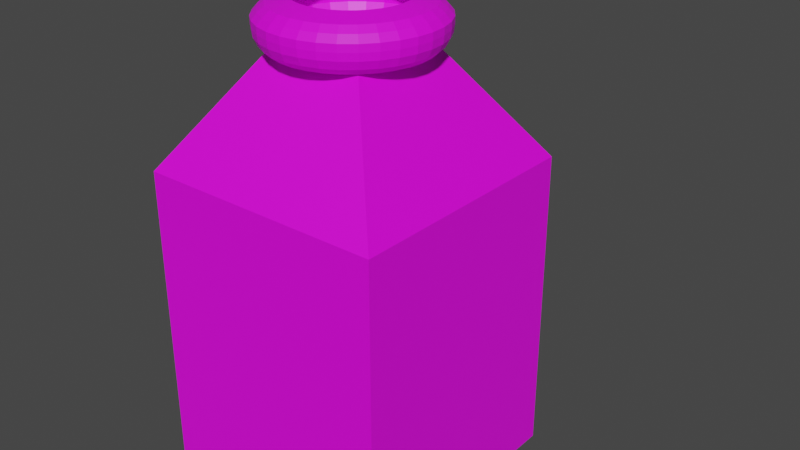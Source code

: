 # Source: MEHUA.blend  (saved by Blender 3.5.10; exported with 4.5.12 LTS)
import bpy
from mathutils import Matrix  # noqa: F401  (used for matrix-valued properties, if any)

bpy.ops.wm.read_factory_settings(use_empty=True)
scene = bpy.context.scene
scene.name = 'Scene'

# ---- collections
col_collection = bpy.data.collections.new('Collection'); scene.collection.children.link(col_collection)

# ---- images (referenced by path relative to the original .blend; pixels are not part of the script)
import os
ASSET_DIR = os.environ.get("B2B_ASSET_DIR", "")  # directory of the original .blend (textures are referenced by path, not embedded)
HERE = os.path.dirname(os.path.abspath(__file__))  # packed textures are extracted next to this script under _unpacked/

def load_image(name, relpath, width, height, colorspace="sRGB"):
    """Load a texture the original file referenced (path relative to the .blend, or extracted next to this script)."""
    p = next((c for c in (os.path.join(HERE, relpath), os.path.join(ASSET_DIR, relpath)) if relpath and os.path.exists(c)), "")
    if p:
        img = bpy.data.images.load(p, check_existing=True)
        img.name = name
    else:  # same state as the original file: an image datablock whose file is absent (Cycles renders it pink)
        img = bpy.data.images.new(name, width, height)
        img.source = "FILE"
        img.filepath = "//" + (relpath or name)
    img.colorspace_settings.name = colorspace
    return img
img_mehu_png = load_image('mehu.png', 'mehu.png', 1024, 1024, 'sRGB')

# ---- materials (node trees are filled in below, after node groups)
mat_mehua = bpy.data.materials.new('mehua')
mat_mehua.use_transparent_shadow = False

# ---- material node trees
mat_mehua.use_nodes = True; mat_mehua.node_tree.nodes.clear()
_N = mat_mehua.node_tree.nodes; _L = mat_mehua.node_tree.links
n0 = _N.new('ShaderNodeBsdfPrincipled'); n0.name = 'Principled BSDF'; n0.location = (10, 300)
n0.distribution = 'GGX'
n0.subsurface_method = 'RANDOM_WALK_SKIN'
n0.inputs[3].default_value = 1.45
n0.inputs[27].default_value = (0.0, 0.0, 0.0, 1.0)
n0.inputs[28].default_value = 1.0
n1 = _N.new('ShaderNodeOutputMaterial'); n1.name = 'Material Output'; n1.location = (300, 300)
n2 = _N.new('ShaderNodeTexImage'); n2.name = 'Image Texture'; n2.location = (-370, 205)
n2.image = img_mehu_png
_L.new(n0.outputs[0], n1.inputs[0])
_L.new(n2.outputs[0], n0.inputs[0])
n1.is_active_output = True

# ---- world
world_world = bpy.data.worlds.new('World'); scene.world = world_world
world_world.use_nodes = True; world_world.node_tree.nodes.clear()
_N = world_world.node_tree.nodes; _L = world_world.node_tree.links
n0 = _N.new('ShaderNodeOutputWorld'); n0.name = 'World Output'; n0.location = (300, 300)
n1 = _N.new('ShaderNodeBackground'); n1.name = 'Background'; n1.location = (10, 300)
n1.inputs[0].default_value = (0.05088, 0.05088, 0.05088, 1.0)
_L.new(n1.outputs[0], n0.inputs[0])
n0.is_active_output = True
world_world.color = (0.05088, 0.05088, 0.05088)
world_world.use_sun_shadow = False
world_world.sun_shadow_jitter_overblur = 0.0

# ---- meshes
me_cube_001 = bpy.data.meshes.new('Cube.001')
me_cube_001.from_pydata([(-1.0, -1.0, -1.0), (-1.0, -1.0, 1.0), (-1.0, 1.0, -1.0), (-1.0, 1.0, 1.0), (1.0, -1.0, -1.0), (1.0, -1.0, 1.0), (1.0, 1.0, -1.0), (1.0, 1.0, 1.0), (-0.4001, -0.4001, 1.696), (-0.4001, 0.4001, 1.696), (0.4001, -0.4001, 1.696), (0.4001, 0.4001, 1.696), (-0.9268, -0.9268, -1.032), (-0.9268, 0.9268, -1.032), (0.9268, -0.9268, -1.032), (0.9268, 0.9268, -1.032), (-0.8088, -0.8088, -1.082), (-0.8088, 0.8088, -1.082), (0.8088, -0.8088, -1.082), (0.8088, 0.8088, -1.082), (0.0, 1.0, -1.0), (0.0, 1.0, 1.0), (0.0, -1.0, -1.0), (0.0, -1.0, 1.0), (0.0, 0.4001, 1.696), (0.0, -0.4001, 1.696), (0.0, 0.9268, -1.032), (0.0, -0.9268, -1.032), (0.0, 0.8088, -1.082), (0.0, -0.8088, -1.082), (-1.0, 0.0, -1.0), (-1.0, 0.0, 1.0), (1.0, 0.0, -1.0), (1.0, 0.0, 1.0), (-0.4001, 0.0, 1.696), (0.4001, 0.0, 1.696), (-0.9268, 0.0, -1.032), (0.9268, 0.0, -1.032), (-0.8088, 0.0, -1.082), (0.8088, 0.0, -1.082), (0.0, 0.0, -1.082)], [], [(30, 31, 3, 2), (20, 21, 7, 6), (32, 33, 5, 4), (22, 23, 1, 0), (22, 0, 12, 27), (33, 7, 11, 35), (27, 12, 16, 29), (31, 1, 8, 34), (23, 5, 10, 25), (21, 3, 9, 24), (20, 6, 15, 26), (30, 2, 13, 36), (32, 4, 14, 37), (40, 39, 18, 29), (26, 15, 19, 28), (37, 14, 18, 39), (36, 13, 17, 38), (13, 26, 28, 17), (38, 40, 29, 16), (2, 20, 26, 13), (7, 21, 24, 11), (1, 23, 25, 8), (14, 27, 29, 18), (4, 22, 27, 14), (4, 5, 23, 22), (2, 3, 21, 20), (17, 28, 40, 38), (12, 36, 38, 16), (15, 37, 39, 19), (28, 19, 39, 40), (6, 32, 37, 15), (0, 30, 36, 12), (3, 31, 34, 9), (5, 33, 35, 10), (6, 7, 33, 32), (0, 1, 31, 30)])
_uv = me_cube_001.uv_layers.new(name='UVMap')
_uv.uv.foreach_set('vector', [0.3485, 0.2681, 0.4324, 0.2681, 0.4324, 0.5363, 0.3485, 0.5363, 0.5762, 0.2681, 0.6436, 0.2681, 0.6436, 0.5363, 0.5762, 0.5363, 0.3659, 0.6299, 0.6256, 0.6302, 0.6259, 0.7422, 0.366, 0.7421, 0.366, 0.8659, 0.6258, 0.8655, 0.6265, 0.9934, 0.3661, 0.9932, 0.7694, 0.2681, 0.7694, 0.5363, 0.7665, 0.5167, 0.7665, 0.2681, 0.3145, 0.2681, 0.3145, 0.0, 0.3485, 0.1609, 0.3485, 0.2681, 0.7665, 0.2681, 0.7665, 0.5167, 0.7618, 0.485, 0.7618, 0.2681, 0.4324, 0.2681, 0.4324, 0.0, 0.4664, 0.1609, 0.4664, 0.2681, 0.5339, 0.2681, 0.5339, 1.722e-08, 0.5762, 0.1609, 0.5762, 0.2681, 0.6436, 0.2681, 0.6436, 1.722e-08, 0.686, 0.1609, 0.686, 0.2681, 0.686, 0.2681, 0.686, 0.0, 0.6892, 0.01964, 0.6892, 0.2681, 0.7277, 0.5363, 0.686, 0.5363, 0.6892, 0.5167, 0.7278, 0.5167, 0.7277, 0.0, 0.7694, 0.0, 0.7665, 0.01964, 0.7278, 0.01964, 0.728, 0.2681, 0.728, 0.05126, 0.7618, 0.05126, 0.7618, 0.2681, 0.6892, 0.2681, 0.6892, 0.01964, 0.6943, 0.05126, 0.6943, 0.2681, 0.7278, 0.01964, 0.7665, 0.01964, 0.7618, 0.05126, 0.728, 0.05126, 0.7278, 0.5167, 0.6892, 0.5167, 0.6943, 0.485, 0.728, 0.485, 0.6892, 0.5167, 0.6892, 0.2681, 0.6943, 0.2681, 0.6943, 0.485, 0.728, 0.485, 0.728, 0.2681, 0.7618, 0.2681, 0.7618, 0.485, 0.686, 0.5363, 0.686, 0.2681, 0.6892, 0.2681, 0.6892, 0.5167, 0.6436, 0.5363, 0.6436, 0.2681, 0.686, 0.2681, 0.686, 0.3754, 0.5339, 0.5363, 0.5339, 0.2681, 0.5762, 0.2681, 0.5762, 0.3754, 0.7665, 0.01964, 0.7665, 0.2681, 0.7618, 0.2681, 0.7618, 0.05126, 0.7694, 0.0, 0.7694, 0.2681, 0.7665, 0.2681, 0.7665, 0.01964, 0.366, 0.7421, 0.6259, 0.7422, 0.6258, 0.8655, 0.366, 0.8659, 0.5762, 0.0, 0.6436, 1.722e-08, 0.6436, 0.2681, 0.5762, 0.2681, 0.6943, 0.485, 0.6943, 0.2681, 0.728, 0.2681, 0.728, 0.485, 0.7665, 0.5167, 0.7278, 0.5167, 0.728, 0.485, 0.7618, 0.485, 0.6892, 0.01964, 0.7278, 0.01964, 0.728, 0.05126, 0.6943, 0.05126, 0.6943, 0.2681, 0.6943, 0.05126, 0.728, 0.05126, 0.728, 0.2681, 0.686, 0.0, 0.7277, 0.0, 0.7278, 0.01964, 0.6892, 0.01964, 0.7694, 0.5363, 0.7277, 0.5363, 0.7278, 0.5167, 0.7665, 0.5167, 0.4324, 0.5363, 0.4324, 0.2681, 0.4664, 0.2681, 0.4664, 0.3754, 0.3145, 0.5363, 0.3145, 0.2681, 0.3485, 0.2681, 0.3485, 0.3754, 0.3659, 0.5062, 0.6255, 0.5063, 0.6256, 0.6302, 0.3659, 0.6299, 0.3485, 0.0, 0.4324, 0.0, 0.4324, 0.2681, 0.3485, 0.2681])
me_cube_001.materials.append(mat_mehua)
me_cube_001.update()
me_circle = bpy.data.meshes.new('Circle')
me_circle.from_pydata([(0.0, 1.0, 0.0), (-0.1951, 0.9808, 0.0), (-0.3827, 0.9239, 0.0), (-0.5556, 0.8315, 0.0), (-0.7071, 0.7071, 0.0), (-0.8315, 0.5556, 0.0), (-0.9239, 0.3827, 0.0), (-0.9808, 0.1951, 0.0), (-1.0, 0.0, 0.0), (-0.9808, -0.1951, 0.0), (-0.9239, -0.3827, 0.0), (-0.8315, -0.5556, 0.0), (-0.7071, -0.7071, 0.0), (-0.5556, -0.8315, 0.0), (-0.3827, -0.9239, 0.0), (-0.1951, -0.9808, 0.0), (0.0, -1.0, 0.0), (0.1951, -0.9808, 0.0), (0.3827, -0.9239, 0.0), (0.5556, -0.8315, 0.0), (0.7071, -0.7071, 0.0), (0.8315, -0.5556, 0.0), (0.9239, -0.3827, 0.0), (0.9808, -0.1951, 0.0), (1.0, 0.0, 0.0), (0.9808, 0.1951, 0.0), (0.9239, 0.3827, 0.0), (0.8315, 0.5556, 0.0), (0.7071, 0.7071, 0.0), (0.5556, 0.8315, 0.0), (0.3827, 0.9239, 0.0), (0.1951, 0.9808, 0.0), (6.518e-09, 1.184, 0.0518), (-0.231, 1.161, 0.0518), (-0.4532, 1.094, 0.0518), (-0.6579, 0.9846, 0.0518), (-0.8373, 0.8373, 0.0518), (-0.9846, 0.6579, 0.0518), (-1.094, 0.4532, 0.0518), (-1.161, 0.231, 0.0518), (-1.184, -6.063e-10, 0.0518), (-1.161, -0.231, 0.0518), (-1.094, -0.4532, 0.0518), (-0.9846, -0.6579, 0.0518), (-0.8373, -0.8373, 0.0518), (-0.6579, -0.9846, 0.0518), (-0.4532, -1.094, 0.0518), (-0.231, -1.161, 0.0518), (6.518e-09, -1.184, 0.0518), (0.231, -1.161, 0.0518), (0.4532, -1.094, 0.0518), (0.6579, -0.9846, 0.0518), (0.8373, -0.8373, 0.0518), (0.9846, -0.6579, 0.0518), (1.094, -0.4532, 0.0518), (1.161, -0.231, 0.0518), (1.184, -6.063e-10, 0.0518), (1.161, 0.231, 0.0518), (1.094, 0.4532, 0.0518), (0.9846, 0.6579, 0.0518), (0.8373, 0.8373, 0.0518), (0.6579, 0.9846, 0.0518), (0.4532, 1.094, 0.0518), (0.231, 1.161, 0.0518), (5.202e-09, 1.289, 0.1457), (-0.2515, 1.264, 0.1457), (-0.4932, 1.191, 0.1457), (-0.7161, 1.072, 0.1457), (-0.9114, 0.9114, 0.1457), (-1.072, 0.7161, 0.1457), (-1.191, 0.4932, 0.1457), (-1.264, 0.2515, 0.1457), (-1.289, -7.76e-11, 0.1457), (-1.264, -0.2515, 0.1457), (-1.191, -0.4932, 0.1457), (-1.072, -0.7161, 0.1457), (-0.9114, -0.9114, 0.1457), (-0.7161, -1.072, 0.1457), (-0.4932, -1.191, 0.1457), (-0.2515, -1.264, 0.1457), (5.202e-09, -1.289, 0.1457), (0.2515, -1.264, 0.1457), (0.4932, -1.191, 0.1457), (0.7161, -1.072, 0.1457), (0.9114, -0.9114, 0.1457), (1.072, -0.7161, 0.1457), (1.191, -0.4932, 0.1457), (1.264, -0.2515, 0.1457), (1.289, -7.76e-11, 0.1457), (1.264, 0.2515, 0.1457), (1.191, 0.4932, 0.1457), (1.072, 0.7161, 0.1457), (0.9114, 0.9114, 0.1457), (0.7161, 1.072, 0.1457), (0.4932, 1.191, 0.1457), (0.2515, 1.264, 0.1457), (2.475e-09, 1.355, 0.2768), (-0.2643, 1.329, 0.2768), (-0.5185, 1.252, 0.2768), (-0.7528, 1.127, 0.2768), (-0.9581, 0.9581, 0.2768), (-1.127, 0.7528, 0.2768), (-1.252, 0.5185, 0.2768), (-1.329, 0.2643, 0.2768), (-1.355, 1.268e-09, 0.2768), (-1.329, -0.2643, 0.2768), (-1.252, -0.5185, 0.2768), (-1.127, -0.7528, 0.2768), (-0.9581, -0.9581, 0.2768), (-0.7528, -1.127, 0.2768), (-0.5185, -1.252, 0.2768), (-0.2643, -1.329, 0.2768), (2.475e-09, -1.355, 0.2768), (0.2643, -1.329, 0.2768), (0.5185, -1.252, 0.2768), (0.7528, -1.127, 0.2768), (0.9581, -0.9581, 0.2768), (1.127, -0.7528, 0.2768), (1.252, -0.5185, 0.2768), (1.329, -0.2643, 0.2768), (1.355, 1.268e-09, 0.2768), (1.329, 0.2643, 0.2768), (1.252, 0.5185, 0.2768), (1.127, 0.7528, 0.2768), (0.9581, 0.9581, 0.2768), (0.7528, 1.127, 0.2768), (0.5185, 1.252, 0.2768), (0.2643, 1.329, 0.2768), (1.259e-09, 1.369, 0.3943), (-0.2671, 1.343, 0.3943), (-0.524, 1.265, 0.3943), (-0.7608, 1.139, 0.3943), (-0.9683, 0.9683, 0.3943), (-1.139, 0.7608, 0.3943), (-1.265, 0.524, 0.3943), (-1.343, 0.2671, 0.3943), (-1.369, 1.526e-09, 0.3943), (-1.343, -0.2671, 0.3943), (-1.265, -0.524, 0.3943), (-1.139, -0.7608, 0.3943), (-0.9683, -0.9683, 0.3943), (-0.7608, -1.139, 0.3943), (-0.524, -1.265, 0.3943), (-0.2671, -1.343, 0.3943), (1.259e-09, -1.369, 0.3943), (0.2671, -1.343, 0.3943), (0.524, -1.265, 0.3943), (0.7608, -1.139, 0.3943), (0.9683, -0.9683, 0.3943), (1.139, -0.7608, 0.3943), (1.265, -0.524, 0.3943), (1.343, -0.2671, 0.3943), (1.369, 1.526e-09, 0.3943), (1.343, 0.2671, 0.3943), (1.265, 0.524, 0.3943), (1.139, 0.7608, 0.3943), (0.9683, 0.9683, 0.3943), (0.7608, 1.139, 0.3943), (0.524, 1.265, 0.3943), (0.2671, 1.343, 0.3943), (1.259e-09, 1.369, 0.5084), (-0.2671, 1.343, 0.5084), (-0.524, 1.265, 0.5084), (-0.7608, 1.139, 0.5084), (-0.9683, 0.9683, 0.5084), (-1.139, 0.7608, 0.5084), (-1.265, 0.524, 0.5084), (-1.343, 0.2671, 0.5084), (-1.369, 1.526e-09, 0.5084), (-1.343, -0.2671, 0.5084), (-1.265, -0.524, 0.5084), (-1.139, -0.7608, 0.5084), (-0.9683, -0.9683, 0.5084), (-0.7608, -1.139, 0.5084), (-0.524, -1.265, 0.5084), (-0.2671, -1.343, 0.5084), (1.259e-09, -1.369, 0.5084), (0.2671, -1.343, 0.5084), (0.524, -1.265, 0.5084), (0.7608, -1.139, 0.5084), (0.9683, -0.9683, 0.5084), (1.139, -0.7608, 0.5084), (1.265, -0.524, 0.5084), (1.343, -0.2671, 0.5084), (1.369, 1.526e-09, 0.5084), (1.343, 0.2671, 0.5084), (1.265, 0.524, 0.5084), (1.139, 0.7608, 0.5084), (0.9683, 0.9683, 0.5084), (0.7608, 1.139, 0.5084), (0.524, 1.265, 0.5084), (0.2671, 1.343, 0.5084), (1.259e-09, 1.369, 0.5084), (-0.2671, 1.343, 0.5084), (-0.524, 1.265, 0.5084), (-0.7608, 1.139, 0.5084), (-0.9683, 0.9683, 0.5084), (-1.139, 0.7608, 0.5084), (-1.265, 0.524, 0.5084), (-1.343, 0.2671, 0.5084), (-1.369, 1.526e-09, 0.5084), (-1.343, -0.2671, 0.5084), (-1.265, -0.524, 0.5084), (-1.139, -0.7608, 0.5084), (-0.9683, -0.9683, 0.5084), (-0.7608, -1.139, 0.5084), (-0.524, -1.265, 0.5084), (-0.2671, -1.343, 0.5084), (1.259e-09, -1.369, 0.5084), (0.2671, -1.343, 0.5084), (0.524, -1.265, 0.5084), (0.7608, -1.139, 0.5084), (0.9683, -0.9683, 0.5084), (1.139, -0.7608, 0.5084), (1.265, -0.524, 0.5084), (1.343, -0.2671, 0.5084), (1.369, 1.526e-09, 0.5084), (1.343, 0.2671, 0.5084), (1.265, 0.524, 0.5084), (1.139, 0.7608, 0.5084), (0.9683, 0.9683, 0.5084), (0.7608, 1.139, 0.5084), (0.524, 1.265, 0.5084), (0.2671, 1.343, 0.5084), (3.921e-09, 1.282, 0.6091), (-0.25, 1.257, 0.6091), (-0.4904, 1.184, 0.6091), (-0.712, 1.066, 0.6091), (-0.9062, 0.9062, 0.6091), (-1.066, 0.712, 0.6091), (-1.184, 0.4904, 0.6091), (-1.257, 0.25, 0.6091), (-1.282, 2.483e-09, 0.6091), (-1.257, -0.25, 0.6091), (-1.184, -0.4904, 0.6091), (-1.066, -0.712, 0.6091), (-0.9062, -0.9062, 0.6091), (-0.712, -1.066, 0.6091), (-0.4904, -1.184, 0.6091), (-0.25, -1.257, 0.6091), (3.921e-09, -1.282, 0.6091), (0.25, -1.257, 0.6091), (0.4904, -1.184, 0.6091), (0.712, -1.066, 0.6091), (0.9062, -0.9062, 0.6091), (1.066, -0.712, 0.6091), (1.184, -0.4904, 0.6091), (1.257, -0.25, 0.6091), (1.282, 2.483e-09, 0.6091), (1.257, 0.25, 0.6091), (1.184, 0.4904, 0.6091), (1.066, 0.712, 0.6091), (0.9062, 0.9062, 0.6091), (0.712, 1.066, 0.6091), (0.4904, 1.184, 0.6091), (0.25, 1.257, 0.6091), (8.678e-09, 1.175, 0.6963), (-0.2291, 1.152, 0.6963), (-0.4495, 1.085, 0.6963), (-0.6526, 0.9766, 0.6963), (-0.8305, 0.8305, 0.6963), (-0.9766, 0.6526, 0.6963), (-1.085, 0.4495, 0.6963), (-1.152, 0.2291, 0.6963), (-1.175, 4.2e-09, 0.6963), (-1.152, -0.2291, 0.6963), (-1.085, -0.4495, 0.6963), (-0.9766, -0.6526, 0.6963), (-0.8305, -0.8305, 0.6963), (-0.6526, -0.9766, 0.6963), (-0.4495, -1.085, 0.6963), (-0.2291, -1.152, 0.6963), (8.678e-09, -1.175, 0.6963), (0.2291, -1.152, 0.6963), (0.4495, -1.085, 0.6963), (0.6526, -0.9766, 0.6963), (0.8305, -0.8305, 0.6963), (0.9766, -0.6526, 0.6963), (1.085, -0.4495, 0.6963), (1.152, -0.2291, 0.6963), (1.175, 4.2e-09, 0.6963), (1.152, 0.2291, 0.6963), (1.085, 0.4495, 0.6963), (0.9766, 0.6526, 0.6963), (0.8305, 0.8305, 0.6963), (0.6526, 0.9766, 0.6963), (0.4495, 1.085, 0.6963), (0.2291, 1.152, 0.6963), (2.066e-08, 0.8605, 0.7836), (-0.1679, 0.8439, 0.7836), (-0.3293, 0.795, 0.7836), (-0.4781, 0.7155, 0.7836), (-0.6084, 0.6084, 0.7836), (-0.7155, 0.4781, 0.7836), (-0.795, 0.3293, 0.7836), (-0.8439, 0.1679, 0.7836), (-0.8605, -2.206e-09, 0.7836), (-0.8439, -0.1679, 0.7836), (-0.795, -0.3293, 0.7836), (-0.7155, -0.4781, 0.7836), (-0.6084, -0.6084, 0.7836), (-0.4781, -0.7155, 0.7836), (-0.3293, -0.795, 0.7836), (-0.1679, -0.8439, 0.7836), (2.066e-08, -0.8605, 0.7836), (0.1679, -0.8439, 0.7836), (0.3293, -0.795, 0.7836), (0.4781, -0.7155, 0.7836), (0.6084, -0.6084, 0.7836), (0.7155, -0.4781, 0.7836), (0.795, -0.3293, 0.7836), (0.8439, -0.1679, 0.7836), (0.8605, -2.206e-09, 0.7836), (0.8439, 0.1679, 0.7836), (0.795, 0.3293, 0.7836), (0.7155, 0.4781, 0.7836), (0.6084, 0.6084, 0.7836), (0.4781, 0.7155, 0.7836), (0.3293, 0.795, 0.7836), (0.1679, 0.8439, 0.7836), (-5.493e-09, 0.8448, -0.06526), (-0.1648, 0.8286, -0.06526), (-0.3233, 0.7805, -0.06526), (-0.4693, 0.7024, -0.06526), (-0.5974, 0.5974, -0.06526), (-0.7024, 0.4693, -0.06526), (-0.7805, 0.3233, -0.06526), (-0.8286, 0.1648, -0.06526), (-0.8448, 5.11e-10, -0.06526), (-0.8286, -0.1648, -0.06526), (-0.7805, -0.3233, -0.06526), (-0.7024, -0.4693, -0.06526), (-0.5974, -0.5974, -0.06526), (-0.4693, -0.7024, -0.06526), (-0.3233, -0.7805, -0.06526), (-0.1648, -0.8286, -0.06526), (-5.493e-09, -0.8448, -0.06526), (0.1648, -0.8286, -0.06526), (0.3233, -0.7805, -0.06526), (0.4693, -0.7024, -0.06526), (0.5974, -0.5974, -0.06526), (0.7024, -0.4693, -0.06526), (0.7805, -0.3233, -0.06526), (0.8286, -0.1648, -0.06526), (0.8448, 5.11e-10, -0.06526), (0.8286, 0.1648, -0.06526), (0.7805, 0.3233, -0.06526), (0.7024, 0.4693, -0.06526), (0.5974, 0.5974, -0.06526), (0.4693, 0.7024, -0.06526), (0.3233, 0.7805, -0.06526), (0.1648, 0.8286, -0.06526), (-5.955e-09, 0.7022, -0.1515), (-0.137, 0.6887, -0.1515), (-0.2687, 0.6487, -0.1515), (-0.3901, 0.5838, -0.1515), (-0.4965, 0.4965, -0.1515), (-0.5838, 0.3901, -0.1515), (-0.6487, 0.2687, -0.1515), (-0.6887, 0.137, -0.1515), (-0.7022, 4.247e-10, -0.1515), (-0.6887, -0.137, -0.1515), (-0.6487, -0.2687, -0.1515), (-0.5838, -0.3901, -0.1515), (-0.4965, -0.4965, -0.1515), (-0.3901, -0.5838, -0.1515), (-0.2687, -0.6487, -0.1515), (-0.137, -0.6887, -0.1515), (-5.955e-09, -0.7022, -0.1515), (0.137, -0.6887, -0.1515), (0.2687, -0.6487, -0.1515), (0.3901, -0.5838, -0.1515), (0.4965, -0.4965, -0.1515), (0.5838, -0.3901, -0.1515), (0.6487, -0.2687, -0.1515), (0.6887, -0.137, -0.1515), (0.7022, 4.247e-10, -0.1515), (0.6887, 0.137, -0.1515), (0.6487, 0.2687, -0.1515), (0.5838, 0.3901, -0.1515), (0.4965, 0.4965, -0.1515), (0.3901, 0.5838, -0.1515), (0.2687, 0.6487, -0.1515), (0.137, 0.6887, -0.1515)], [], [(17, 16, 48, 49), (4, 3, 35, 36), (31, 30, 62, 63), (18, 17, 49, 50), (5, 4, 36, 37), (0, 31, 63, 32), (19, 18, 50, 51), (6, 5, 37, 38), (20, 19, 51, 52), (7, 6, 38, 39), (21, 20, 52, 53), (8, 7, 39, 40), (22, 21, 53, 54), (9, 8, 40, 41), (23, 22, 54, 55), (10, 9, 41, 42), (24, 23, 55, 56), (11, 10, 42, 43), (25, 24, 56, 57), (12, 11, 43, 44), (26, 25, 57, 58), (13, 12, 44, 45), (27, 26, 58, 59), (14, 13, 45, 46), (1, 0, 32, 33), (28, 27, 59, 60), (15, 14, 46, 47), (2, 1, 33, 34), (29, 28, 60, 61), (16, 15, 47, 48), (3, 2, 34, 35), (30, 29, 61, 62), (44, 43, 75, 76), (58, 57, 89, 90), (45, 44, 76, 77), (59, 58, 90, 91), (46, 45, 77, 78), (33, 32, 64, 65), (60, 59, 91, 92), (47, 46, 78, 79), (34, 33, 65, 66), (61, 60, 92, 93), (48, 47, 79, 80), (35, 34, 66, 67), (62, 61, 93, 94), (49, 48, 80, 81), (36, 35, 67, 68), (63, 62, 94, 95), (50, 49, 81, 82), (37, 36, 68, 69), (32, 63, 95, 64), (51, 50, 82, 83), (38, 37, 69, 70), (52, 51, 83, 84), (39, 38, 70, 71), (53, 52, 84, 85), (40, 39, 71, 72), (54, 53, 85, 86), (41, 40, 72, 73), (55, 54, 86, 87), (42, 41, 73, 74), (56, 55, 87, 88), (43, 42, 74, 75), (57, 56, 88, 89), (79, 78, 110, 111), (66, 65, 97, 98), (93, 92, 124, 125), (80, 79, 111, 112), (67, 66, 98, 99), (94, 93, 125, 126), (81, 80, 112, 113), (68, 67, 99, 100), (95, 94, 126, 127), (82, 81, 113, 114), (69, 68, 100, 101), (64, 95, 127, 96), (83, 82, 114, 115), (70, 69, 101, 102), (84, 83, 115, 116), (71, 70, 102, 103), (85, 84, 116, 117), (72, 71, 103, 104), (86, 85, 117, 118), (73, 72, 104, 105), (87, 86, 118, 119), (74, 73, 105, 106), (88, 87, 119, 120), (75, 74, 106, 107), (89, 88, 120, 121), (76, 75, 107, 108), (90, 89, 121, 122), (77, 76, 108, 109), (91, 90, 122, 123), (78, 77, 109, 110), (65, 64, 96, 97), (92, 91, 123, 124), (105, 104, 136, 137), (119, 118, 150, 151), (106, 105, 137, 138), (120, 119, 151, 152), (107, 106, 138, 139), (121, 120, 152, 153), (108, 107, 139, 140), (122, 121, 153, 154), (109, 108, 140, 141), (123, 122, 154, 155), (110, 109, 141, 142), (97, 96, 128, 129), (124, 123, 155, 156), (111, 110, 142, 143), (98, 97, 129, 130), (125, 124, 156, 157), (112, 111, 143, 144), (99, 98, 130, 131), (126, 125, 157, 158), (113, 112, 144, 145), (100, 99, 131, 132), (127, 126, 158, 159), (114, 113, 145, 146), (101, 100, 132, 133), (96, 127, 159, 128), (115, 114, 146, 147), (102, 101, 133, 134), (116, 115, 147, 148), (103, 102, 134, 135), (117, 116, 148, 149), (104, 103, 135, 136), (118, 117, 149, 150), (140, 139, 171, 172), (154, 153, 185, 186), (141, 140, 172, 173), (155, 154, 186, 187), (142, 141, 173, 174), (129, 128, 160, 161), (156, 155, 187, 188), (143, 142, 174, 175), (130, 129, 161, 162), (157, 156, 188, 189), (144, 143, 175, 176), (131, 130, 162, 163), (158, 157, 189, 190), (145, 144, 176, 177), (132, 131, 163, 164), (159, 158, 190, 191), (146, 145, 177, 178), (133, 132, 164, 165), (128, 159, 191, 160), (147, 146, 178, 179), (134, 133, 165, 166), (148, 147, 179, 180), (135, 134, 166, 167), (149, 148, 180, 181), (136, 135, 167, 168), (150, 149, 181, 182), (137, 136, 168, 169), (151, 150, 182, 183), (138, 137, 169, 170), (152, 151, 183, 184), (139, 138, 170, 171), (153, 152, 184, 185), (179, 178, 210, 211), (166, 165, 197, 198), (180, 179, 211, 212), (167, 166, 198, 199), (181, 180, 212, 213), (168, 167, 199, 200), (182, 181, 213, 214), (169, 168, 200, 201), (183, 182, 214, 215), (170, 169, 201, 202), (184, 183, 215, 216), (171, 170, 202, 203), (185, 184, 216, 217), (172, 171, 203, 204), (186, 185, 217, 218), (173, 172, 204, 205), (187, 186, 218, 219), (174, 173, 205, 206), (161, 160, 192, 193), (188, 187, 219, 220), (175, 174, 206, 207), (162, 161, 193, 194), (189, 188, 220, 221), (176, 175, 207, 208), (163, 162, 194, 195), (190, 189, 221, 222), (177, 176, 208, 209), (164, 163, 195, 196), (191, 190, 222, 223), (178, 177, 209, 210), (165, 164, 196, 197), (160, 191, 223, 192), (214, 213, 245, 246), (201, 200, 232, 233), (215, 214, 246, 247), (202, 201, 233, 234), (216, 215, 247, 248), (203, 202, 234, 235), (217, 216, 248, 249), (204, 203, 235, 236), (218, 217, 249, 250), (205, 204, 236, 237), (219, 218, 250, 251), (206, 205, 237, 238), (193, 192, 224, 225), (220, 219, 251, 252), (207, 206, 238, 239), (194, 193, 225, 226), (221, 220, 252, 253), (208, 207, 239, 240), (195, 194, 226, 227), (222, 221, 253, 254), (209, 208, 240, 241), (196, 195, 227, 228), (223, 222, 254, 255), (210, 209, 241, 242), (197, 196, 228, 229), (192, 223, 255, 224), (211, 210, 242, 243), (198, 197, 229, 230), (212, 211, 243, 244), (199, 198, 230, 231), (213, 212, 244, 245), (200, 199, 231, 232), (249, 248, 280, 281), (236, 235, 267, 268), (250, 249, 281, 282), (237, 236, 268, 269), (251, 250, 282, 283), (238, 237, 269, 270), (225, 224, 256, 257), (252, 251, 283, 284), (239, 238, 270, 271), (226, 225, 257, 258), (253, 252, 284, 285), (240, 239, 271, 272), (227, 226, 258, 259), (254, 253, 285, 286), (241, 240, 272, 273), (228, 227, 259, 260), (255, 254, 286, 287), (242, 241, 273, 274), (229, 228, 260, 261), (224, 255, 287, 256), (243, 242, 274, 275), (230, 229, 261, 262), (244, 243, 275, 276), (231, 230, 262, 263), (245, 244, 276, 277), (232, 231, 263, 264), (246, 245, 277, 278), (233, 232, 264, 265), (247, 246, 278, 279), (234, 233, 265, 266), (248, 247, 279, 280), (235, 234, 266, 267), (257, 256, 288, 289), (284, 283, 315, 316), (271, 270, 302, 303), (258, 257, 289, 290), (285, 284, 316, 317), (272, 271, 303, 304), (259, 258, 290, 291), (286, 285, 317, 318), (273, 272, 304, 305), (260, 259, 291, 292), (287, 286, 318, 319), (274, 273, 305, 306), (261, 260, 292, 293), (256, 287, 319, 288), (275, 274, 306, 307), (262, 261, 293, 294), (276, 275, 307, 308), (263, 262, 294, 295), (277, 276, 308, 309), (264, 263, 295, 296), (278, 277, 309, 310), (265, 264, 296, 297), (279, 278, 310, 311), (266, 265, 297, 298), (280, 279, 311, 312), (267, 266, 298, 299), (281, 280, 312, 313), (268, 267, 299, 300), (282, 281, 313, 314), (269, 268, 300, 301), (283, 282, 314, 315), (270, 269, 301, 302), (11, 12, 332, 331), (25, 26, 346, 345), (12, 13, 333, 332), (26, 27, 347, 346), (13, 14, 334, 333), (0, 1, 321, 320), (27, 28, 348, 347), (14, 15, 335, 334), (1, 2, 322, 321), (28, 29, 349, 348), (15, 16, 336, 335), (2, 3, 323, 322), (29, 30, 350, 349), (16, 17, 337, 336), (3, 4, 324, 323), (30, 31, 351, 350), (17, 18, 338, 337), (4, 5, 325, 324), (31, 0, 320, 351), (18, 19, 339, 338), (5, 6, 326, 325), (19, 20, 340, 339), (6, 7, 327, 326), (20, 21, 341, 340), (7, 8, 328, 327), (21, 22, 342, 341), (8, 9, 329, 328), (22, 23, 343, 342), (9, 10, 330, 329), (23, 24, 344, 343), (10, 11, 331, 330), (24, 25, 345, 344), (326, 327, 359, 358), (340, 341, 373, 372), (327, 328, 360, 359), (341, 342, 374, 373), (328, 329, 361, 360), (342, 343, 375, 374), (329, 330, 362, 361), (343, 344, 376, 375), (330, 331, 363, 362), (344, 345, 377, 376), (331, 332, 364, 363), (345, 346, 378, 377), (332, 333, 365, 364), (346, 347, 379, 378), (333, 334, 366, 365), (320, 321, 353, 352), (347, 348, 380, 379), (334, 335, 367, 366), (321, 322, 354, 353), (348, 349, 381, 380), (335, 336, 368, 367), (322, 323, 355, 354), (349, 350, 382, 381), (336, 337, 369, 368), (323, 324, 356, 355), (350, 351, 383, 382), (337, 338, 370, 369), (324, 325, 357, 356), (351, 320, 352, 383), (338, 339, 371, 370), (325, 326, 358, 357), (339, 340, 372, 371)])
_uv = me_circle.uv_layers.new(name='UVMap')
_uv.uv.foreach_set('vector', [0.0, 0.0, 0.0, 0.0, 0.0, 0.0, 0.0, 0.0, 0.0, 0.0, 0.0, 0.0, 0.0, 0.0, 0.0, 0.0, 0.0, 0.0, 0.0, 0.0, 0.0, 0.0, 0.0, 0.0, 0.0, 0.0, 0.0, 0.0, 0.0, 0.0, 0.0, 0.0, 0.0, 0.0, 0.0, 0.0, 0.0, 0.0, 0.0, 0.0, 0.0, 0.0, 0.0, 0.0, 0.0, 0.0, 0.0, 0.0, 0.0, 0.0, 0.0, 0.0, 0.0, 0.0, 0.0, 0.0, 0.0, 0.0, 0.0, 0.0, 0.0, 0.0, 0.0, 0.0, 0.0, 0.0, 0.0, 0.0, 0.0, 0.0, 0.0, 0.0, 0.0, 0.0, 0.0, 0.0, 0.0, 0.0, 0.0, 0.0, 0.0, 0.0, 0.0, 0.0, 0.0, 0.0, 0.0, 0.0, 0.0, 0.0, 0.0, 0.0, 0.0, 0.0, 0.0, 0.0, 0.0, 0.0, 0.0, 0.0, 0.0, 0.0, 0.0, 0.0, 0.0, 0.0, 0.0, 0.0, 0.0, 0.0, 0.0, 0.0, 0.0, 0.0, 0.0, 0.0, 0.0, 0.0, 0.0, 0.0, 0.0, 0.0, 0.0, 0.0, 0.0, 0.0, 0.0, 0.0, 0.0, 0.0, 0.0, 0.0, 0.0, 0.0, 0.0, 0.0, 0.0, 0.0, 0.0, 0.0, 0.0, 0.0, 0.0, 0.0, 0.0, 0.0, 0.0, 0.0, 0.0, 0.0, 0.0, 0.0, 0.0, 0.0, 0.0, 0.0, 0.0, 0.0, 0.0, 0.0, 0.0, 0.0, 0.0, 0.0, 0.0, 0.0, 0.0, 0.0, 0.0, 0.0, 0.0, 0.0, 0.0, 0.0, 0.0, 0.0, 0.0, 0.0, 0.0, 0.0, 0.0, 0.0, 0.0, 0.0, 0.0, 0.0, 0.0, 0.0, 0.0, 0.0, 0.0, 0.0, 0.0, 0.0, 0.0, 0.0, 0.0, 0.0, 0.0, 0.0, 0.0, 0.0, 0.0, 0.0, 0.0, 0.0, 0.0, 0.0, 0.0, 0.0, 0.0, 0.0, 0.0, 0.0, 0.0, 0.0, 0.0, 0.0, 0.0, 0.0, 0.0, 0.0, 0.0, 0.0, 0.0, 0.0, 0.0, 0.0, 0.0, 0.0, 0.0, 0.0, 0.0, 0.0, 0.0, 0.0, 0.0, 0.0, 0.0, 0.0, 0.0, 0.0, 0.0, 0.0, 0.0, 0.0, 0.0, 0.0, 0.0, 0.0, 0.0, 0.0, 0.0, 0.0, 0.0, 0.0, 0.0, 0.0, 0.0, 0.0, 0.0, 0.0, 0.0, 0.0, 0.0, 0.0, 0.0, 0.0, 0.0, 0.0, 0.0, 0.0, 0.0, 0.0, 0.0, 0.0, 0.0, 0.0, 0.0, 0.0, 0.0, 0.0, 0.0, 0.0, 0.0, 0.0, 0.0, 0.0, 0.0, 0.0, 0.0, 0.0, 0.0, 0.0, 0.0, 0.0, 0.0, 0.0, 0.0, 0.0, 0.0, 0.0, 0.0, 0.0, 0.0, 0.0, 0.0, 0.0, 0.0, 0.0, 0.0, 0.0, 0.0, 0.0, 0.0, 0.0, 0.0, 0.0, 0.0, 0.0, 0.0, 0.0, 0.0, 0.0, 0.0, 0.0, 0.0, 0.0, 0.0, 0.0, 0.0, 0.0, 0.0, 0.0, 0.0, 0.0, 0.0, 0.0, 0.0, 0.0, 0.0, 0.0, 0.0, 0.0, 0.0, 0.0, 0.0, 0.0, 0.0, 0.0, 0.0, 0.0, 0.0, 0.0, 0.0, 0.0, 0.0, 0.0, 0.0, 0.0, 0.0, 0.0, 0.0, 0.0, 0.0, 0.0, 0.0, 0.0, 0.0, 0.0, 0.0, 0.0, 0.0, 0.0, 0.0, 0.0, 0.0, 0.0, 0.0, 0.0, 0.0, 0.0, 0.0, 0.0, 0.0, 0.0, 0.0, 0.0, 0.0, 0.0, 0.0, 0.0, 0.0, 0.0, 0.0, 0.0, 0.0, 0.0, 0.0, 0.0, 0.0, 0.0, 0.0, 0.0, 0.0, 0.0, 0.0, 0.0, 0.0, 0.0, 0.0, 0.0, 0.0, 0.0, 0.0, 0.0, 0.0, 0.0, 0.0, 0.0, 0.0, 0.0, 0.0, 0.0, 0.0, 0.0, 0.0, 0.0, 0.0, 0.0, 0.0, 0.0, 0.0, 0.0, 0.0, 0.0, 0.0, 0.0, 0.0, 0.0, 0.0, 0.0, 0.0, 0.0, 0.0, 0.0, 0.0, 0.0, 0.0, 0.0, 0.0, 0.0, 0.0, 0.0, 0.0, 0.0, 0.0, 0.0, 0.0, 0.0, 0.0, 0.0, 0.0, 0.0, 0.0, 0.0, 0.0, 0.0, 0.0, 0.0, 0.0, 0.0, 0.0, 0.0, 0.0, 0.0, 0.0, 0.0, 0.0, 0.0, 0.0, 0.0, 0.0, 0.0, 0.0, 0.0, 0.0, 0.0, 0.0, 0.0, 0.0, 0.0, 0.0, 0.0, 0.0, 0.0, 0.0, 0.0, 0.0, 0.0, 0.0, 0.0, 0.0, 0.0, 0.0, 0.0, 0.0, 0.0, 0.0, 0.0, 0.0, 0.0, 0.0, 0.0, 0.0, 0.0, 0.0, 0.0, 0.0, 0.0, 0.0, 0.0, 0.0, 0.0, 0.0, 0.0, 0.0, 0.0, 0.0, 0.0, 0.0, 0.0, 0.0, 0.0, 0.0, 0.0, 0.0, 0.0, 0.0, 0.0, 0.0, 0.0, 0.0, 0.0, 0.0, 0.0, 0.0, 0.0, 0.0, 0.0, 0.0, 0.0, 0.0, 0.0, 0.0, 0.0, 0.0, 0.0, 0.0, 0.0, 0.0, 0.0, 0.0, 0.0, 0.0, 0.0, 0.0, 0.0, 0.0, 0.0, 0.0, 0.0, 0.0, 0.0, 0.0, 0.0, 0.0, 0.0, 0.0, 0.0, 0.0, 0.0, 0.0, 0.0, 0.0, 0.0, 0.0, 0.0, 0.0, 0.0, 0.0, 0.0, 0.0, 0.0, 0.0, 0.0, 0.0, 0.0, 0.0, 0.0, 0.0, 0.0, 0.0, 0.0, 0.0, 0.0, 0.0, 0.0, 0.0, 0.0, 0.0, 0.0, 0.0, 0.0, 0.0, 0.0, 0.0, 0.0, 0.0, 0.0, 0.0, 0.0, 0.0, 0.0, 0.0, 0.0, 0.0, 0.0, 0.0, 0.0, 0.0, 0.0, 0.0, 0.0, 0.0, 0.0, 0.0, 0.0, 0.0, 0.0, 0.0, 0.0, 0.0, 0.0, 0.0, 0.0, 0.0, 0.0, 0.0, 0.0, 0.0, 0.0, 0.0, 0.0, 0.0, 0.0, 0.0, 0.0, 0.0, 0.0, 0.0, 0.0, 0.0, 0.0, 0.0, 0.0, 0.0, 0.0, 0.0, 0.0, 0.0, 0.0, 0.0, 0.0, 0.0, 0.0, 0.0, 0.0, 0.0, 0.0, 0.0, 0.0, 0.0, 0.0, 0.0, 0.0, 0.0, 0.0, 0.0, 0.0, 0.0, 0.0, 0.0, 0.0, 0.0, 0.0, 0.0, 0.0, 0.0, 0.0, 0.0, 0.0, 0.0, 0.0, 0.0, 0.0, 0.0, 0.0, 0.0, 0.0, 0.0, 0.0, 0.0, 0.0, 0.0, 0.0, 0.0, 0.0, 0.0, 0.0, 0.0, 0.0, 0.0, 0.0, 0.0, 0.0, 0.0, 0.0, 0.0, 0.0, 0.0, 0.0, 0.0, 0.0, 0.0, 0.0, 0.0, 0.0, 0.0, 0.0, 0.0, 0.0, 0.0, 0.0, 0.0, 0.0, 0.0, 0.0, 0.0, 0.0, 0.0, 0.0, 0.0, 0.0, 0.0, 0.0, 0.0, 0.0, 0.0, 0.0, 0.0, 0.0, 0.0, 0.0, 0.0, 0.0, 0.0, 0.0, 0.0, 0.0, 0.0, 0.0, 0.0, 0.0, 0.0, 0.0, 0.0, 0.0, 0.0, 0.0, 0.0, 0.0, 0.0, 0.0, 0.0, 0.0, 0.0, 0.0, 0.0, 0.0, 0.0, 0.0, 0.0, 0.0, 0.0, 0.0, 0.0, 0.0, 0.0, 0.0, 0.0, 0.0, 0.0, 0.0, 0.0, 0.0, 0.0, 0.0, 0.0, 0.0, 0.0, 0.0, 0.0, 0.0, 0.0, 0.0, 0.0, 0.0, 0.0, 0.0, 0.0, 0.0, 0.0, 0.0, 0.0, 0.0, 0.0, 0.0, 0.0, 0.0, 0.0, 0.0, 0.0, 0.0, 0.0, 0.0, 0.0, 0.0, 0.0, 0.0, 0.0, 0.0, 0.0, 0.0, 0.0, 0.0, 0.0, 0.0, 0.0, 0.0, 0.0, 0.0, 0.0, 0.0, 0.0, 0.0, 0.0, 0.0, 0.0, 0.0, 0.0, 0.0, 0.0, 0.0, 0.0, 0.0, 0.0, 0.0, 0.0, 0.0, 0.0, 0.0, 0.0, 0.0, 0.0, 0.0, 0.0, 0.0, 0.0, 0.0, 0.0, 0.0, 0.0, 0.0, 0.0, 0.0, 0.0, 0.0, 0.0, 0.0, 0.0, 0.0, 0.0, 0.0, 0.0, 0.0, 0.0, 0.0, 0.0, 0.0, 0.0, 0.0, 0.0, 0.0, 0.0, 0.0, 0.0, 0.0, 0.0, 0.0, 0.0, 0.0, 0.0, 0.0, 0.0, 0.0, 0.0, 0.0, 0.0, 0.0, 0.0, 0.0, 0.0, 0.0, 0.0, 0.0, 0.0, 0.0, 0.0, 0.0, 0.0, 0.0, 0.0, 0.0, 0.0, 0.0, 0.0, 0.0, 0.0, 0.0, 0.0, 0.0, 0.0, 0.0, 0.0, 0.0, 0.0, 0.0, 0.0, 0.0, 0.0, 0.0, 0.0, 0.0, 0.0, 0.0, 0.0, 0.0, 0.0, 0.0, 0.0, 0.0, 0.0, 0.0, 0.0, 0.0, 0.0, 0.0, 0.0, 0.0, 0.0, 0.0, 0.0, 0.0, 0.0, 0.0, 0.0, 0.0, 0.0, 0.0, 0.0, 0.0, 0.0, 0.0, 0.0, 0.0, 0.0, 0.0, 0.0, 0.0, 0.0, 0.0, 0.0, 0.0, 0.0, 0.0, 0.0, 0.0, 0.0, 0.0, 0.0, 0.0, 0.0, 0.0, 0.0, 0.0, 0.0, 0.0, 0.0, 0.0, 0.0, 0.0, 0.0, 0.0, 0.0, 0.0, 0.0, 0.0, 0.0, 0.0, 0.0, 0.0, 0.0, 0.0, 0.0, 0.0, 0.0, 0.0, 0.0, 0.0, 0.0, 0.0, 0.0, 0.0, 0.0, 0.0, 0.0, 0.0, 0.0, 0.0, 0.0, 0.0, 0.0, 0.0, 0.0, 0.0, 0.0, 0.0, 0.0, 0.0, 0.0, 0.0, 0.0, 0.0, 0.0, 0.0, 0.0, 0.0, 0.0, 0.0, 0.0, 0.0, 0.0, 0.0, 0.0, 0.0, 0.0, 0.0, 0.0, 0.0, 0.0, 0.0, 0.0, 0.0, 0.0, 0.0, 0.0, 0.0, 0.0, 0.0, 0.0, 0.0, 0.0, 0.0, 0.0, 0.0, 0.0, 0.0, 0.0, 0.0, 0.0, 0.0, 0.0, 0.0, 0.0, 0.0, 0.0, 0.0, 0.0, 0.0, 0.0, 0.0, 0.0, 0.0, 0.0, 0.0, 0.0, 0.0, 0.0, 0.0, 0.0, 0.0, 0.0, 0.0, 0.0, 0.0, 0.0, 0.0, 0.0, 0.0, 0.0, 0.0, 0.0, 0.0, 0.0, 0.0, 0.0, 0.0, 0.0, 0.0, 0.0, 0.0, 0.0, 0.0, 0.0, 0.0, 0.0, 0.0, 0.0, 0.0, 0.0, 0.0, 0.0, 0.0, 0.0, 0.0, 0.0, 0.0, 0.0, 0.0, 0.0, 0.0, 0.0, 0.0, 0.0, 0.0, 0.0, 0.0, 0.0, 0.0, 0.0, 0.0, 0.0, 0.0, 0.0, 0.0, 0.0, 0.0, 0.0, 0.0, 0.0, 0.0, 0.0, 0.0, 0.0, 0.0, 0.0, 0.0, 0.0, 0.0, 0.0, 0.0, 0.0, 0.0, 0.0, 0.0, 0.0, 0.0, 0.0, 0.0, 0.0, 0.0, 0.0, 0.0, 0.0, 0.0, 0.0, 0.0, 0.0, 0.0, 0.0, 0.0, 0.0, 0.0, 0.0, 0.0, 0.0, 0.0, 0.0, 0.0, 0.0, 0.0, 0.0, 0.0, 0.0, 0.0, 0.0, 0.0, 0.0, 0.0, 0.0, 0.0, 0.0, 0.0, 0.0, 0.0, 0.0, 0.0, 0.0, 0.0, 0.0, 0.0, 0.0, 0.0, 0.0, 0.0, 0.0, 0.0, 0.0, 0.0, 0.0, 0.0, 0.0, 0.0, 0.0, 0.0, 0.0, 0.0, 0.0, 0.0, 0.0, 0.0, 0.0, 0.0, 0.0, 0.0, 0.0, 0.0, 0.0, 0.0, 0.0, 0.0, 0.0, 0.0, 0.0, 0.0, 0.0, 0.0, 0.0, 0.0, 0.0, 0.0, 0.0, 0.0, 0.0, 0.0, 0.0, 0.0, 0.0, 0.0, 0.0, 0.0, 0.0, 0.0, 0.0, 0.0, 0.0, 0.0, 0.0, 0.0, 0.0, 0.0, 0.0, 0.0, 0.0, 0.0, 0.0, 0.0, 0.0, 0.0, 0.0, 0.0, 0.0, 0.0, 0.0, 0.0, 0.0, 0.0, 0.0, 0.0, 0.0, 0.0, 0.0, 0.0, 0.0, 0.0, 0.0, 0.0, 0.0, 0.0, 0.0, 0.0, 0.0, 0.0, 0.0, 0.0, 0.0, 0.0, 0.0, 0.0, 0.0, 0.0, 0.0, 0.0, 0.0, 0.0, 0.0, 0.0, 0.0, 0.0, 0.0, 0.0, 0.0, 0.0, 0.0, 0.0, 0.0, 0.0, 0.0, 0.0, 0.0, 0.0, 0.0, 0.0, 0.0, 0.0, 0.0, 0.0, 0.0, 0.0, 0.0, 0.0, 0.0, 0.0, 0.0, 0.0, 0.0, 0.0, 0.0, 0.0, 0.0, 0.0, 0.0, 0.0, 0.0, 0.0, 0.0, 0.0, 0.0, 0.0, 0.0, 0.0, 0.0, 0.0, 0.0, 0.0, 0.0, 0.0, 0.0, 0.0, 0.0, 0.0, 0.0, 0.0, 0.0, 0.0, 0.0, 0.0, 0.0, 0.0, 0.0, 0.0, 0.0, 0.0, 0.0, 0.0, 0.0, 0.0, 0.0, 0.0, 0.0, 0.0, 0.0, 0.0, 0.0, 0.0, 0.0, 0.0, 0.0, 0.0, 0.0, 0.0, 0.0, 0.0, 0.0, 0.0, 0.0, 0.0, 0.0, 0.0, 0.0, 0.0, 0.0, 0.0, 0.0, 0.0, 0.0, 0.0, 0.0, 0.0, 0.0, 0.0, 0.0, 0.0, 0.0, 0.0, 0.0, 0.0, 0.0, 0.0, 0.0, 0.0, 0.0, 0.0, 0.0, 0.0, 0.0, 0.0, 0.0, 0.0, 0.0, 0.0, 0.0, 0.0, 0.0, 0.0, 0.0, 0.0, 0.0, 0.0, 0.0, 0.0, 0.0, 0.0, 0.0, 0.0, 0.0, 0.0, 0.0, 0.0, 0.0, 0.0, 0.0, 0.0, 0.0, 0.0, 0.0, 0.0, 0.0, 0.0, 0.0, 0.0, 0.0, 0.0, 0.0, 0.0, 0.0, 0.0, 0.0, 0.0, 0.0, 0.0, 0.0, 0.0, 0.0, 0.0, 0.0, 0.0, 0.0, 0.0, 0.0, 0.0, 0.0, 0.0, 0.0, 0.0, 0.0, 0.0, 0.0, 0.0, 0.0, 0.0, 0.0, 0.0, 0.0, 0.0, 0.0, 0.0, 0.0, 0.0, 0.0, 0.0, 0.0, 0.0, 0.0, 0.0, 0.0, 0.0, 0.0, 0.0, 0.0, 0.0, 0.0, 0.0, 0.0, 0.0, 0.0, 0.0, 0.0, 0.0, 0.0, 0.0, 0.0, 0.0, 0.0, 0.0, 0.0, 0.0, 0.0, 0.0, 0.0, 0.0, 0.0, 0.0, 0.0, 0.0, 0.0, 0.0, 0.0, 0.0, 0.0, 0.0, 0.0, 0.0, 0.0, 0.0, 0.0, 0.0, 0.0, 0.0, 0.0, 0.0, 0.0, 0.0, 0.0, 0.0, 0.0, 0.0, 0.0, 0.0, 0.0, 0.0, 0.0, 0.0, 0.0, 0.0, 0.0, 0.0, 0.0, 0.0, 0.0, 0.0, 0.0, 0.0, 0.0, 0.0, 0.0, 0.0, 0.0, 0.0, 0.0, 0.0, 0.0, 0.0, 0.0, 0.0, 0.0, 0.0, 0.0, 0.0, 0.0, 0.0, 0.0, 0.0, 0.0, 0.0, 0.0, 0.0, 0.0, 0.0, 0.0, 0.0, 0.0, 0.0, 0.0, 0.0, 0.0, 0.0, 0.0, 0.0, 0.0, 0.0, 0.0, 0.0, 0.0, 0.0, 0.0, 0.0, 0.0, 0.0, 0.0, 0.0, 0.0, 0.0, 0.0, 0.0, 0.0, 0.0, 0.0, 0.0, 0.0, 0.0, 0.0, 0.0, 0.0, 0.0, 0.0, 0.0, 0.0, 0.0, 0.0, 0.0, 0.0, 0.0, 0.0, 0.0, 0.0, 0.0, 0.0, 0.0, 0.0, 0.0, 0.0, 0.0, 0.0, 0.0, 0.0, 0.0, 0.0, 0.0, 0.0, 0.0, 0.0, 0.0, 0.0, 0.0, 0.0, 0.0, 0.0, 0.0, 0.0, 0.0, 0.0, 0.0, 0.0, 0.0, 0.0, 0.0, 0.0, 0.0, 0.0, 0.0, 0.0, 0.0, 0.0, 0.0, 0.0, 0.0, 0.0, 0.0, 0.0, 0.0, 0.0, 0.0, 0.0, 0.0, 0.0, 0.0, 0.0, 0.0, 0.0, 0.0, 0.0, 0.0, 0.0, 0.0, 0.0, 0.0, 0.0, 0.0, 0.0, 0.0, 0.0, 0.0, 0.0, 0.0, 0.0, 0.0, 0.0, 0.0, 0.0, 0.0, 0.0, 0.0, 0.0, 0.0, 0.0, 0.0, 0.0, 0.0, 0.0, 0.0, 0.0, 0.0, 0.0, 0.0, 0.0, 0.0, 0.0, 0.0, 0.0, 0.0, 0.0, 0.0, 0.0, 0.0, 0.0, 0.0, 0.0, 0.0, 0.0, 0.0, 0.0, 0.0, 0.0, 0.0, 0.0, 0.0, 0.0, 0.0, 0.0, 0.0, 0.0, 0.0, 0.0, 0.0, 0.0, 0.0, 0.0, 0.0, 0.0, 0.0, 0.0, 0.0, 0.0, 0.0, 0.0, 0.0, 0.0, 0.0, 0.0, 0.0, 0.0, 0.0, 0.0, 0.0, 0.0, 0.0, 0.0, 0.0, 0.0, 0.0, 0.0, 0.0, 0.0, 0.0, 0.0, 0.0, 0.0, 0.0, 0.0, 0.0, 0.0, 0.0, 0.0, 0.0, 0.0, 0.0, 0.0, 0.0, 0.0, 0.0, 0.0, 0.0, 0.0, 0.0, 0.0, 0.0, 0.0, 0.0, 0.0, 0.0, 0.0, 0.0, 0.0, 0.0, 0.0, 0.0, 0.0, 0.0, 0.0, 0.0, 0.0, 0.0, 0.0, 0.0, 0.0, 0.0, 0.0, 0.0, 0.0, 0.0, 0.0, 0.0, 0.0, 0.0, 0.0, 0.0, 0.0, 0.0, 0.0, 0.0, 0.0, 0.0, 0.0, 0.0, 0.0, 0.0, 0.0, 0.0, 0.0, 0.0, 0.0, 0.0, 0.0, 0.0, 0.0, 0.0, 0.0, 0.0, 0.0, 0.0, 0.0, 0.0, 0.0, 0.0, 0.0, 0.0, 0.0, 0.0, 0.0, 0.0, 0.0, 0.0, 0.0, 0.0, 0.0, 0.0, 0.0, 0.0, 0.0, 0.0, 0.0, 0.0, 0.0, 0.0, 0.0, 0.0, 0.0, 0.0, 0.0, 0.0, 0.0, 0.0, 0.0, 0.0, 0.0, 0.0, 0.0, 0.0, 0.0, 0.0, 0.0, 0.0, 0.0, 0.0, 0.0, 0.0, 0.0, 0.0, 0.0, 0.0, 0.0, 0.0, 0.0, 0.0, 0.0, 0.0, 0.0, 0.0, 0.0, 0.0, 0.0, 0.0, 0.0, 0.0, 0.0, 0.0, 0.0, 0.0, 0.0, 0.0, 0.0, 0.0, 0.0, 0.0, 0.0, 0.0, 0.0, 0.0, 0.0, 0.0, 0.0, 0.0, 0.0, 0.0, 0.0, 0.0, 0.0, 0.0, 0.0, 0.0, 0.0, 0.0, 0.0, 0.0, 0.0, 0.0, 0.0, 0.0, 0.0, 0.0, 0.0, 0.0, 0.0, 0.0, 0.0, 0.0, 0.0, 0.0, 0.0, 0.0, 0.0, 0.0, 0.0, 0.0, 0.0, 0.0, 0.0, 0.0, 0.0, 0.0, 0.0, 0.0, 0.0, 0.0, 0.0, 0.0, 0.0, 0.0, 0.0, 0.0, 0.0, 0.0, 0.0, 0.0, 0.0, 0.0, 0.0, 0.0, 0.0, 0.0, 0.0, 0.0, 0.0, 0.0, 0.0, 0.0, 0.0, 0.0, 0.0, 0.0, 0.0, 0.0, 0.0, 0.0, 0.0, 0.0, 0.0, 0.0, 0.0, 0.0, 0.0, 0.0, 0.0, 0.0, 0.0, 0.0, 0.0, 0.0, 0.0, 0.0, 0.0, 0.0, 0.0, 0.0, 0.0, 0.0, 0.0, 0.0, 0.0, 0.0, 0.0, 0.0, 0.0, 0.0, 0.0, 0.0, 0.0, 0.0, 0.0, 0.0, 0.0, 0.0, 0.0, 0.0, 0.0, 0.0, 0.0, 0.0, 0.0, 0.0, 0.0, 0.0, 0.0, 0.0, 0.0, 0.0, 0.0, 0.0, 0.0, 0.0, 0.0, 0.0, 0.0, 0.0, 0.0, 0.0, 0.0, 0.0, 0.0, 0.0, 0.0, 0.0, 0.0, 0.0, 0.0, 0.0, 0.0, 0.0, 0.0, 0.0, 0.0, 0.0, 0.0, 0.0, 0.0, 0.0, 0.0, 0.0, 0.0, 0.0, 0.0, 0.0, 0.0, 0.0, 0.0, 0.0, 0.0, 0.0, 0.0, 0.0, 0.0, 0.0, 0.0, 0.0, 0.0, 0.0, 0.0, 0.0, 0.0, 0.0, 0.0, 0.0, 0.0, 0.0, 0.0, 0.0, 0.0, 0.0, 0.0, 0.0, 0.0, 0.0, 0.0, 0.0, 0.0, 0.0, 0.0, 0.0, 0.0, 0.0, 0.0, 0.0, 0.0, 0.0, 0.0, 0.0, 0.0, 0.0, 0.0, 0.0, 0.0, 0.0, 0.0, 0.0, 0.0, 0.0, 0.0, 0.0, 0.0, 0.0, 0.0, 0.0, 0.0, 0.0, 0.0, 0.0, 0.0, 0.0, 0.0, 0.0, 0.0, 0.0, 0.0, 0.0, 0.0, 0.0, 0.0, 0.0, 0.0, 0.0, 0.0, 0.0, 0.0, 0.0, 0.0, 0.0, 0.0, 0.0, 0.0, 0.0, 0.0, 0.0, 0.0, 0.0, 0.0, 0.0, 0.0, 0.0, 0.0, 0.0, 0.0, 0.0, 0.0, 0.0, 0.0, 0.0, 0.0, 0.0, 0.0, 0.0, 0.0, 0.0, 0.0, 0.0, 0.0, 0.0, 0.0, 0.0, 0.0, 0.0, 0.0, 0.0, 0.0, 0.0, 0.0, 0.0, 0.0, 0.0, 0.0, 0.0, 0.0, 0.0, 0.0, 0.0, 0.0, 0.0, 0.0, 0.0, 0.0, 0.0, 0.0, 0.0, 0.0, 0.0, 0.0, 0.0, 0.0, 0.0, 0.0, 0.0, 0.0, 0.0, 0.0, 0.0, 0.0, 0.0, 0.0, 0.0, 0.0, 0.0, 0.0, 0.0, 0.0, 0.0, 0.0, 0.0, 0.0, 0.0, 0.0, 0.0, 0.0, 0.0, 0.0, 0.0, 0.0, 0.0, 0.0, 0.0, 0.0, 0.0, 0.0, 0.0, 0.0, 0.0, 0.0, 0.0, 0.0, 0.0, 0.0, 0.0, 0.0, 0.0, 0.0, 0.0, 0.0, 0.0, 0.0, 0.0, 0.0, 0.0, 0.0, 0.0, 0.0, 0.0, 0.0, 0.0, 0.0, 0.0, 0.0, 0.0, 0.0, 0.0, 0.0, 0.0, 0.0, 0.0, 0.0, 0.0, 0.0, 0.0, 0.0, 0.0, 0.0, 0.0, 0.0, 0.0, 0.0, 0.0, 0.0, 0.0, 0.0, 0.0, 0.0, 0.0, 0.0, 0.0, 0.0, 0.0, 0.0, 0.0, 0.0, 0.0, 0.0, 0.0, 0.0, 0.0, 0.0, 0.0, 0.0, 0.0, 0.0, 0.0, 0.0, 0.0, 0.0, 0.0, 0.0, 0.0, 0.0, 0.0, 0.0, 0.0, 0.0, 0.0, 0.0, 0.0, 0.0, 0.0, 0.0, 0.0, 0.0, 0.0, 0.0, 0.0, 0.0, 0.0, 0.0, 0.0, 0.0, 0.0, 0.0, 0.0, 0.0, 0.0, 0.0, 0.0, 0.0, 0.0, 0.0, 0.0, 0.0, 0.0, 0.0, 0.0, 0.0, 0.0, 0.0, 0.0, 0.0, 0.0, 0.0, 0.0, 0.0, 0.0, 0.0, 0.0, 0.0, 0.0, 0.0, 0.0, 0.0, 0.0, 0.0, 0.0, 0.0, 0.0, 0.0, 0.0, 0.0, 0.0, 0.0, 0.0, 0.0, 0.0, 0.0, 0.0, 0.0, 0.0, 0.0, 0.0, 0.0, 0.0, 0.0, 0.0, 0.0, 0.0, 0.0, 0.0, 0.0, 0.0, 0.0, 0.0, 0.0, 0.0, 0.0, 0.0, 0.0, 0.0, 0.0, 0.0, 0.0, 0.0, 0.0, 0.0, 0.0, 0.0, 0.0, 0.0, 0.0, 0.0, 0.0, 0.0, 0.0, 0.0, 0.0, 0.0, 0.0, 0.0, 0.0, 0.0, 0.0, 0.0, 0.0, 0.0, 0.0, 0.0, 0.0, 0.0, 0.0, 0.0, 0.0, 0.0, 0.0, 0.0, 0.0, 0.0, 0.0, 0.0, 0.0, 0.0, 0.0, 0.0, 0.0, 0.0, 0.0, 0.0, 0.0, 0.0, 0.0, 0.0, 0.0, 0.0, 0.0, 0.0, 0.0, 0.0, 0.0, 0.0, 0.0, 0.0, 0.0, 0.0, 0.0, 0.0, 0.0, 0.0, 0.0, 0.0, 0.0, 0.0, 0.0, 0.0, 0.0, 0.0, 0.0, 0.0, 0.0, 0.0, 0.0, 0.0, 0.0, 0.0, 0.0, 0.0, 0.0, 0.0, 0.0, 0.0, 0.0, 0.0, 0.0, 0.0, 0.0, 0.0, 0.0, 0.0, 0.0, 0.0, 0.0, 0.0, 0.0, 0.0, 0.0, 0.0, 0.0, 0.0, 0.0, 0.0, 0.0, 0.0, 0.0, 0.0, 0.0, 0.0, 0.0, 0.0, 0.0, 0.0, 0.0, 0.0, 0.0, 0.0, 0.0, 0.0, 0.0, 0.0, 0.0, 0.0, 0.0, 0.0, 0.0, 0.0, 0.0, 0.0, 0.0, 0.0, 0.0, 0.0, 0.0, 0.0, 0.0, 0.0, 0.0, 0.0, 0.0, 0.0, 0.0, 0.0, 0.0, 0.0, 0.0, 0.0, 0.0, 0.0, 0.0, 0.0, 0.0, 0.0, 0.0, 0.0, 0.0, 0.0, 0.0, 0.0, 0.0, 0.0, 0.0, 0.0, 0.0, 0.0, 0.0, 0.0, 0.0, 0.0, 0.0, 0.0, 0.0, 0.0, 0.0, 0.0, 0.0, 0.0, 0.0, 0.0, 0.0, 0.0, 0.0, 0.0, 0.0, 0.0, 0.0, 0.0, 0.0, 0.0, 0.0, 0.0, 0.0, 0.0, 0.0, 0.0, 0.0, 0.0, 0.0, 0.0, 0.0, 0.0, 0.0, 0.0, 0.0, 0.0, 0.0, 0.0, 0.0, 0.0, 0.0, 0.0, 0.0, 0.0, 0.0, 0.0, 0.0, 0.0, 0.0, 0.0, 0.0, 0.0, 0.0, 0.0, 0.0, 0.0, 0.0, 0.0, 0.0, 0.0, 0.0, 0.0, 0.0, 0.0, 0.0, 0.0, 0.0, 0.0, 0.0, 0.0, 0.0, 0.0, 0.0, 0.0, 0.0, 0.0, 0.0, 0.0, 0.0, 0.0, 0.0, 0.0, 0.0, 0.0, 0.0, 0.0, 0.0, 0.0, 0.0, 0.0, 0.0, 0.0, 0.0, 0.0, 0.0, 0.0, 0.0, 0.0, 0.0, 0.0, 0.0, 0.0, 0.0, 0.0, 0.0, 0.0, 0.0, 0.0, 0.0, 0.0, 0.0, 0.0, 0.0, 0.0, 0.0, 0.0, 0.0, 0.0, 0.0, 0.0, 0.0, 0.0, 0.0, 0.0, 0.0, 0.0, 0.0, 0.0, 0.0, 0.0, 0.0, 0.0, 0.0, 0.0, 0.0, 0.0, 0.0, 0.0, 0.0, 0.0, 0.0, 0.0, 0.0, 0.0, 0.0, 0.0, 0.0, 0.0, 0.0, 0.0])
me_circle.materials.append(mat_mehua)
me_circle.update()
me_circle_001 = bpy.data.meshes.new('Circle.001')
me_circle_001.from_pydata([(0.0, 1.0, 0.0), (-0.1951, 0.9808, 0.0), (-0.3827, 0.9239, 0.0), (-0.5556, 0.8315, 0.0), (-0.7071, 0.7071, 0.0), (-0.8315, 0.5556, 0.0), (-0.9239, 0.3827, 0.0), (-0.9808, 0.1951, 0.0), (-1.0, 0.0, 0.0), (-0.9808, -0.1951, 0.0), (-0.9239, -0.3827, 0.0), (-0.8315, -0.5556, 0.0), (-0.7071, -0.7071, 0.0), (-0.5556, -0.8315, 0.0), (-0.3827, -0.9239, 0.0), (-0.1951, -0.9808, 0.0), (0.0, -1.0, 0.0), (0.1951, -0.9808, 0.0), (0.3827, -0.9239, 0.0), (0.5556, -0.8315, 0.0), (0.7071, -0.7071, 0.0), (0.8315, -0.5556, 0.0), (0.9239, -0.3827, 0.0), (0.9808, -0.1951, 0.0), (1.0, 0.0, 0.0), (0.9808, 0.1951, 0.0), (0.9239, 0.3827, 0.0), (0.8315, 0.5556, 0.0), (0.7071, 0.7071, 0.0), (0.5556, 0.8315, 0.0), (0.3827, 0.9239, 0.0), (0.1951, 0.9808, 0.0), (1.322e-16, 0.4586, -2.049), (-0.1951, 0.442, -2.039), (-0.3827, 0.3928, -2.011), (-0.5556, 0.3128, -1.964), (-0.7071, 0.2052, -1.902), (-0.8315, 0.07407, -1.826), (-0.9239, -0.07553, -1.739), (-0.9808, -0.2379, -1.645), (-1.0, -0.4067, -1.547), (-0.9808, -0.5755, -1.45), (-0.9239, -0.7378, -1.356), (-0.8315, -0.8874, -1.269), (-0.7071, -1.019, -1.193), (-0.5556, -1.126, -1.131), (-0.3827, -1.206, -1.084), (-0.1951, -1.255, -1.056), (6.836e-17, -1.272, -1.046), (0.1951, -1.255, -1.056), (0.3827, -1.206, -1.084), (0.5556, -1.126, -1.131), (0.7071, -1.019, -1.193), (0.8315, -0.8874, -1.269), (0.9239, -0.7378, -1.356), (0.9808, -0.5755, -1.45), (1.0, -0.4067, -1.547), (0.9808, -0.2379, -1.645), (0.9239, -0.07553, -1.739), (0.8315, 0.07407, -1.826), (0.7071, 0.2052, -1.902), (0.5556, 0.3128, -1.964), (0.3827, 0.3928, -2.011), (0.1951, 0.442, -2.039), (1.465e-17, -1.037, -3.55), (-0.1951, -1.046, -3.533), (-0.3827, -1.075, -3.484), (-0.5556, -1.121, -3.404), (-0.7071, -1.182, -3.296), (-0.8315, -1.258, -3.165), (-0.9239, -1.344, -3.015), (-0.9808, -1.437, -2.852), (-1.0, -1.534, -2.683), (-0.9808, -1.631, -2.513), (-0.9239, -1.725, -2.351), (-0.8315, -1.811, -2.201), (-0.7071, -1.886, -2.069), (-0.5556, -1.948, -1.961), (-0.3827, -1.994, -1.881), (-0.1951, -2.022, -1.832), (9.371e-18, -2.032, -1.815), (0.1951, -2.022, -1.832), (0.3827, -1.994, -1.881), (0.5556, -1.948, -1.961), (0.7071, -1.886, -2.069), (0.8315, -1.811, -2.201), (0.9239, -1.725, -2.351), (0.9808, -1.631, -2.513), (1.0, -1.534, -2.683), (0.9808, -1.437, -2.852), (0.9239, -1.344, -3.015), (0.8315, -1.258, -3.165), (0.7071, -1.182, -3.296), (0.5556, -1.121, -3.404), (0.3827, -1.075, -3.484), (0.1951, -1.046, -3.533), (-3.209e-16, -3.083, -4.1), (-0.1951, -3.083, -4.08), (-0.3827, -3.083, -4.024), (-0.5556, -3.082, -3.931), (-0.7071, -3.082, -3.807), (-0.8315, -3.081, -3.655), (-0.9239, -3.081, -3.482), (-0.9808, -3.08, -3.295), (-1.0, -3.079, -3.1), (-0.9808, -3.078, -2.905), (-0.9239, -3.077, -2.717), (-0.8315, -3.076, -2.544), (-0.7071, -3.076, -2.393), (-0.5556, -3.075, -2.268), (-0.3827, -3.075, -2.176), (-0.1951, -3.075, -2.119), (-1.611e-16, -3.075, -2.1), (0.1951, -3.075, -2.119), (0.3827, -3.075, -2.176), (0.5556, -3.075, -2.268), (0.7071, -3.076, -2.393), (0.8315, -3.076, -2.544), (0.9239, -3.077, -2.717), (0.9808, -3.078, -2.905), (1.0, -3.079, -3.1), (0.9808, -3.08, -3.295), (0.9239, -3.081, -3.482), (0.8315, -3.081, -3.655), (0.7071, -3.082, -3.807), (0.5556, -3.082, -3.931), (0.3827, -3.083, -4.024), (0.1951, -3.083, -4.08), (-7.84e-16, -5.129, -3.549), (-0.1951, -5.12, -3.533), (-0.3827, -5.091, -3.484), (-0.5556, -5.044, -3.404), (-0.7071, -4.982, -3.297), (-0.8315, -4.905, -3.166), (-0.9239, -4.818, -3.017), (-0.9808, -4.723, -2.855), (-1.0, -4.625, -2.686), (-0.9808, -4.526, -2.518), (-0.9239, -4.431, -2.356), (-0.8315, -4.344, -2.207), (-0.7071, -4.267, -2.076), (-0.5556, -4.205, -1.969), (-0.3827, -4.158, -1.889), (-0.1951, -4.129, -1.84), (-3.971e-16, -4.12, -1.823), (0.1951, -4.129, -1.84), (0.3827, -4.158, -1.889), (0.5556, -4.205, -1.969), (0.7071, -4.267, -2.076), (0.8315, -4.344, -2.207), (0.9239, -4.431, -2.356), (0.9808, -4.526, -2.518), (1.0, -4.625, -2.686), (0.9808, -4.723, -2.855), (0.9239, -4.818, -3.017), (0.8315, -4.905, -3.166), (0.7071, -4.982, -3.297), (0.5556, -5.044, -3.404), (0.3827, -5.091, -3.484), (0.1951, -5.12, -3.533), (-1.25e-15, -6.624, -2.048), (-0.1951, -6.608, -2.038), (-0.3827, -6.558, -2.01), (-0.5556, -6.478, -1.964), (-0.7071, -6.37, -1.903), (-0.8315, -6.238, -1.828), (-0.9239, -6.088, -1.743), (-0.9808, -5.924, -1.65), (-1.0, -5.755, -1.554), (-0.9808, -5.585, -1.458), (-0.9239, -5.422, -1.365), (-0.8315, -5.272, -1.28), (-0.7071, -5.14, -1.205), (-0.5556, -5.032, -1.143), (-0.3827, -4.951, -1.098), (-0.1951, -4.902, -1.07), (-6.35e-16, -4.885, -1.06), (0.1951, -4.902, -1.07), (0.3827, -4.951, -1.098), (0.5556, -5.032, -1.143), (0.7071, -5.14, -1.205), (0.8315, -5.272, -1.28), (0.9239, -5.422, -1.365), (0.9808, -5.585, -1.458), (1.0, -5.755, -1.554), (0.9808, -5.924, -1.65), (0.9239, -6.088, -1.743), (0.8315, -6.238, -1.828), (0.7071, -6.37, -1.903), (0.5556, -6.478, -1.964), (0.3827, -6.558, -2.01), (0.1951, -6.608, -2.038), (-1.593e-15, -7.165, 0.001126), (-0.1951, -7.146, 0.0009607), (-0.3827, -7.089, 0.0004706), (-0.5556, -6.997, -0.0003257), (-0.7071, -6.872, -0.001397), (-0.8315, -6.721, -0.002704), (-0.9239, -6.548, -0.004193), (-0.9808, -6.36, -0.00581), (-1.0, -6.165, -0.00749), (-0.9808, -5.97, -0.009171), (-0.9239, -5.783, -0.01079), (-0.8315, -5.61, -0.01228), (-0.7071, -5.458, -0.01358), (-0.5556, -5.334, -0.01466), (-0.3827, -5.241, -0.01545), (-0.1951, -5.184, -0.01594), (-8.109e-16, -5.165, -0.01611), (0.1951, -5.184, -0.01594), (0.3827, -5.241, -0.01545), (0.5556, -5.334, -0.01466), (0.7071, -5.458, -0.01358), (0.8315, -5.61, -0.01228), (0.9239, -5.783, -0.01079), (0.9808, -5.97, -0.009171), (1.0, -6.165, -0.00749), (0.9808, -6.36, -0.00581), (0.9239, -6.548, -0.004193), (0.8315, -6.721, -0.002704), (0.7071, -6.872, -0.001397), (0.5556, -6.997, -0.0003257), (0.3827, -7.089, 0.0004706), (0.1951, -7.146, 0.0009607)], [], [(21, 20, 52, 53), (8, 7, 39, 40), (22, 21, 53, 54), (9, 8, 40, 41), (23, 22, 54, 55), (10, 9, 41, 42), (24, 23, 55, 56), (11, 10, 42, 43), (25, 24, 56, 57), (12, 11, 43, 44), (26, 25, 57, 58), (13, 12, 44, 45), (27, 26, 58, 59), (14, 13, 45, 46), (1, 0, 32, 33), (28, 27, 59, 60), (15, 14, 46, 47), (2, 1, 33, 34), (29, 28, 60, 61), (16, 15, 47, 48), (3, 2, 34, 35), (30, 29, 61, 62), (17, 16, 48, 49), (4, 3, 35, 36), (31, 30, 62, 63), (18, 17, 49, 50), (5, 4, 36, 37), (0, 31, 63, 32), (19, 18, 50, 51), (6, 5, 37, 38), (20, 19, 51, 52), (7, 6, 38, 39), (34, 33, 65, 66), (61, 60, 92, 93), (48, 47, 79, 80), (35, 34, 66, 67), (62, 61, 93, 94), (49, 48, 80, 81), (36, 35, 67, 68), (63, 62, 94, 95), (50, 49, 81, 82), (37, 36, 68, 69), (32, 63, 95, 64), (51, 50, 82, 83), (38, 37, 69, 70), (52, 51, 83, 84), (39, 38, 70, 71), (53, 52, 84, 85), (40, 39, 71, 72), (54, 53, 85, 86), (41, 40, 72, 73), (55, 54, 86, 87), (42, 41, 73, 74), (56, 55, 87, 88), (43, 42, 74, 75), (57, 56, 88, 89), (44, 43, 75, 76), (58, 57, 89, 90), (45, 44, 76, 77), (59, 58, 90, 91), (46, 45, 77, 78), (33, 32, 64, 65), (60, 59, 91, 92), (47, 46, 78, 79), (69, 68, 100, 101), (64, 95, 127, 96), (83, 82, 114, 115), (70, 69, 101, 102), (84, 83, 115, 116), (71, 70, 102, 103), (85, 84, 116, 117), (72, 71, 103, 104), (86, 85, 117, 118), (73, 72, 104, 105), (87, 86, 118, 119), (74, 73, 105, 106), (88, 87, 119, 120), (75, 74, 106, 107), (89, 88, 120, 121), (76, 75, 107, 108), (90, 89, 121, 122), (77, 76, 108, 109), (91, 90, 122, 123), (78, 77, 109, 110), (65, 64, 96, 97), (92, 91, 123, 124), (79, 78, 110, 111), (66, 65, 97, 98), (93, 92, 124, 125), (80, 79, 111, 112), (67, 66, 98, 99), (94, 93, 125, 126), (81, 80, 112, 113), (68, 67, 99, 100), (95, 94, 126, 127), (82, 81, 113, 114), (104, 103, 135, 136), (118, 117, 149, 150), (105, 104, 136, 137), (119, 118, 150, 151), (106, 105, 137, 138), (120, 119, 151, 152), (107, 106, 138, 139), (121, 120, 152, 153), (108, 107, 139, 140), (122, 121, 153, 154), (109, 108, 140, 141), (123, 122, 154, 155), (110, 109, 141, 142), (97, 96, 128, 129), (124, 123, 155, 156), (111, 110, 142, 143), (98, 97, 129, 130), (125, 124, 156, 157), (112, 111, 143, 144), (99, 98, 130, 131), (126, 125, 157, 158), (113, 112, 144, 145), (100, 99, 131, 132), (127, 126, 158, 159), (114, 113, 145, 146), (101, 100, 132, 133), (96, 127, 159, 128), (115, 114, 146, 147), (102, 101, 133, 134), (116, 115, 147, 148), (103, 102, 134, 135), (117, 116, 148, 149), (139, 138, 170, 171), (153, 152, 184, 185), (140, 139, 171, 172), (154, 153, 185, 186), (141, 140, 172, 173), (155, 154, 186, 187), (142, 141, 173, 174), (129, 128, 160, 161), (156, 155, 187, 188), (143, 142, 174, 175), (130, 129, 161, 162), (157, 156, 188, 189), (144, 143, 175, 176), (131, 130, 162, 163), (158, 157, 189, 190), (145, 144, 176, 177), (132, 131, 163, 164), (159, 158, 190, 191), (146, 145, 177, 178), (133, 132, 164, 165), (128, 159, 191, 160), (147, 146, 178, 179), (134, 133, 165, 166), (148, 147, 179, 180), (135, 134, 166, 167), (149, 148, 180, 181), (136, 135, 167, 168), (150, 149, 181, 182), (137, 136, 168, 169), (151, 150, 182, 183), (138, 137, 169, 170), (152, 151, 183, 184), (174, 173, 205, 206), (161, 160, 192, 193), (188, 187, 219, 220), (175, 174, 206, 207), (162, 161, 193, 194), (189, 188, 220, 221), (176, 175, 207, 208), (163, 162, 194, 195), (190, 189, 221, 222), (177, 176, 208, 209), (164, 163, 195, 196), (191, 190, 222, 223), (178, 177, 209, 210), (165, 164, 196, 197), (160, 191, 223, 192), (179, 178, 210, 211), (166, 165, 197, 198), (180, 179, 211, 212), (167, 166, 198, 199), (181, 180, 212, 213), (168, 167, 199, 200), (182, 181, 213, 214), (169, 168, 200, 201), (183, 182, 214, 215), (170, 169, 201, 202), (184, 183, 215, 216), (171, 170, 202, 203), (185, 184, 216, 217), (172, 171, 203, 204), (186, 185, 217, 218), (173, 172, 204, 205), (187, 186, 218, 219)])
_uv = me_circle_001.uv_layers.new(name='UVMap')
_uv.uv.foreach_set('vector', [0.0, 0.0, 0.0, 0.0, 0.0, 0.0, 0.0, 0.0, 0.0, 0.0, 0.0, 0.0, 0.0, 0.0, 0.0, 0.0, 0.0, 0.0, 0.0, 0.0, 0.0, 0.0, 0.0, 0.0, 0.0, 0.0, 0.0, 0.0, 0.0, 0.0, 0.0, 0.0, 0.0, 0.0, 0.0, 0.0, 0.0, 0.0, 0.0, 0.0, 0.0, 0.0, 0.0, 0.0, 0.0, 0.0, 0.0, 0.0, 0.0, 0.0, 0.0, 0.0, 0.0, 0.0, 0.0, 0.0, 0.0, 0.0, 0.0, 0.0, 0.0, 0.0, 0.0, 0.0, 0.0, 0.0, 0.0, 0.0, 0.0, 0.0, 0.0, 0.0, 0.0, 0.0, 0.0, 0.0, 0.0, 0.0, 0.0, 0.0, 0.0, 0.0, 0.0, 0.0, 0.0, 0.0, 0.0, 0.0, 0.0, 0.0, 0.0, 0.0, 0.0, 0.0, 0.0, 0.0, 0.0, 0.0, 0.0, 0.0, 0.0, 0.0, 0.0, 0.0, 0.0, 0.0, 0.0, 0.0, 0.0, 0.0, 0.0, 0.0, 0.0, 0.0, 0.0, 0.0, 0.0, 0.0, 0.0, 0.0, 0.0, 0.0, 0.0, 0.0, 0.0, 0.0, 0.0, 0.0, 0.0, 0.0, 0.0, 0.0, 0.0, 0.0, 0.0, 0.0, 0.0, 0.0, 0.0, 0.0, 0.0, 0.0, 0.0, 0.0, 0.0, 0.0, 0.0, 0.0, 0.0, 0.0, 0.0, 0.0, 0.0, 0.0, 0.0, 0.0, 0.0, 0.0, 0.0, 0.0, 0.0, 0.0, 0.0, 0.0, 0.0, 0.0, 0.0, 0.0, 0.0, 0.0, 0.0, 0.0, 0.0, 0.0, 0.0, 0.0, 0.0, 0.0, 0.0, 0.0, 0.0, 0.0, 0.0, 0.0, 0.0, 0.0, 0.0, 0.0, 0.0, 0.0, 0.0, 0.0, 0.0, 0.0, 0.0, 0.0, 0.0, 0.0, 0.0, 0.0, 0.0, 0.0, 0.0, 0.0, 0.0, 0.0, 0.0, 0.0, 0.0, 0.0, 0.0, 0.0, 0.0, 0.0, 0.0, 0.0, 0.0, 0.0, 0.0, 0.0, 0.0, 0.0, 0.0, 0.0, 0.0, 0.0, 0.0, 0.0, 0.0, 0.0, 0.0, 0.0, 0.0, 0.0, 0.0, 0.0, 0.0, 0.0, 0.0, 0.0, 0.0, 0.0, 0.0, 0.0, 0.0, 0.0, 0.0, 0.0, 0.0, 0.0, 0.0, 0.0, 0.0, 0.0, 0.0, 0.0, 0.0, 0.0, 0.0, 0.0, 0.0, 0.0, 0.0, 0.0, 0.0, 0.0, 0.0, 0.0, 0.0, 0.0, 0.0, 0.0, 0.0, 0.0, 0.0, 0.0, 0.0, 0.0, 0.0, 0.0, 0.0, 0.0, 0.0, 0.0, 0.0, 0.0, 0.0, 0.0, 0.0, 0.0, 0.0, 0.0, 0.0, 0.0, 0.0, 0.0, 0.0, 0.0, 0.0, 0.0, 0.0, 0.0, 0.0, 0.0, 0.0, 0.0, 0.0, 0.0, 0.0, 0.0, 0.0, 0.0, 0.0, 0.0, 0.0, 0.0, 0.0, 0.0, 0.0, 0.0, 0.0, 0.0, 0.0, 0.0, 0.0, 0.0, 0.0, 0.0, 0.0, 0.0, 0.0, 0.0, 0.0, 0.0, 0.0, 0.0, 0.0, 0.0, 0.0, 0.0, 0.0, 0.0, 0.0, 0.0, 0.0, 0.0, 0.0, 0.0, 0.0, 0.0, 0.0, 0.0, 0.0, 0.0, 0.0, 0.0, 0.0, 0.0, 0.0, 0.0, 0.0, 0.0, 0.0, 0.0, 0.0, 0.0, 0.0, 0.0, 0.0, 0.0, 0.0, 0.0, 0.0, 0.0, 0.0, 0.0, 0.0, 0.0, 0.0, 0.0, 0.0, 0.0, 0.0, 0.0, 0.0, 0.0, 0.0, 0.0, 0.0, 0.0, 0.0, 0.0, 0.0, 0.0, 0.0, 0.0, 0.0, 0.0, 0.0, 0.0, 0.0, 0.0, 0.0, 0.0, 0.0, 0.0, 0.0, 0.0, 0.0, 0.0, 0.0, 0.0, 0.0, 0.0, 0.0, 0.0, 0.0, 0.0, 0.0, 0.0, 0.0, 0.0, 0.0, 0.0, 0.0, 0.0, 0.0, 0.0, 0.0, 0.0, 0.0, 0.0, 0.0, 0.0, 0.0, 0.0, 0.0, 0.0, 0.0, 0.0, 0.0, 0.0, 0.0, 0.0, 0.0, 0.0, 0.0, 0.0, 0.0, 0.0, 0.0, 0.0, 0.0, 0.0, 0.0, 0.0, 0.0, 0.0, 0.0, 0.0, 0.0, 0.0, 0.0, 0.0, 0.0, 0.0, 0.0, 0.0, 0.0, 0.0, 0.0, 0.0, 0.0, 0.0, 0.0, 0.0, 0.0, 0.0, 0.0, 0.0, 0.0, 0.0, 0.0, 0.0, 0.0, 0.0, 0.0, 0.0, 0.0, 0.0, 0.0, 0.0, 0.0, 0.0, 0.0, 0.0, 0.0, 0.0, 0.0, 0.0, 0.0, 0.0, 0.0, 0.0, 0.0, 0.0, 0.0, 0.0, 0.0, 0.0, 0.0, 0.0, 0.0, 0.0, 0.0, 0.0, 0.0, 0.0, 0.0, 0.0, 0.0, 0.0, 0.0, 0.0, 0.0, 0.0, 0.0, 0.0, 0.0, 0.0, 0.0, 0.0, 0.0, 0.0, 0.0, 0.0, 0.0, 0.0, 0.0, 0.0, 0.0, 0.0, 0.0, 0.0, 0.0, 0.0, 0.0, 0.0, 0.0, 0.0, 0.0, 0.0, 0.0, 0.0, 0.0, 0.0, 0.0, 0.0, 0.0, 0.0, 0.0, 0.0, 0.0, 0.0, 0.0, 0.0, 0.0, 0.0, 0.0, 0.0, 0.0, 0.0, 0.0, 0.0, 0.0, 0.0, 0.0, 0.0, 0.0, 0.0, 0.0, 0.0, 0.0, 0.0, 0.0, 0.0, 0.0, 0.0, 0.0, 0.0, 0.0, 0.0, 0.0, 0.0, 0.0, 0.0, 0.0, 0.0, 0.0, 0.0, 0.0, 0.0, 0.0, 0.0, 0.0, 0.0, 0.0, 0.0, 0.0, 0.0, 0.0, 0.0, 0.0, 0.0, 0.0, 0.0, 0.0, 0.0, 0.0, 0.0, 0.0, 0.0, 0.0, 0.0, 0.0, 0.0, 0.0, 0.0, 0.0, 0.0, 0.0, 0.0, 0.0, 0.0, 0.0, 0.0, 0.0, 0.0, 0.0, 0.0, 0.0, 0.0, 0.0, 0.0, 0.0, 0.0, 0.0, 0.0, 0.0, 0.0, 0.0, 0.0, 0.0, 0.0, 0.0, 0.0, 0.0, 0.0, 0.0, 0.0, 0.0, 0.0, 0.0, 0.0, 0.0, 0.0, 0.0, 0.0, 0.0, 0.0, 0.0, 0.0, 0.0, 0.0, 0.0, 0.0, 0.0, 0.0, 0.0, 0.0, 0.0, 0.0, 0.0, 0.0, 0.0, 0.0, 0.0, 0.0, 0.0, 0.0, 0.0, 0.0, 0.0, 0.0, 0.0, 0.0, 0.0, 0.0, 0.0, 0.0, 0.0, 0.0, 0.0, 0.0, 0.0, 0.0, 0.0, 0.0, 0.0, 0.0, 0.0, 0.0, 0.0, 0.0, 0.0, 0.0, 0.0, 0.0, 0.0, 0.0, 0.0, 0.0, 0.0, 0.0, 0.0, 0.0, 0.0, 0.0, 0.0, 0.0, 0.0, 0.0, 0.0, 0.0, 0.0, 0.0, 0.0, 0.0, 0.0, 0.0, 0.0, 0.0, 0.0, 0.0, 0.0, 0.0, 0.0, 0.0, 0.0, 0.0, 0.0, 0.0, 0.0, 0.0, 0.0, 0.0, 0.0, 0.0, 0.0, 0.0, 0.0, 0.0, 0.0, 0.0, 0.0, 0.0, 0.0, 0.0, 0.0, 0.0, 0.0, 0.0, 0.0, 0.0, 0.0, 0.0, 0.0, 0.0, 0.0, 0.0, 0.0, 0.0, 0.0, 0.0, 0.0, 0.0, 0.0, 0.0, 0.0, 0.0, 0.0, 0.0, 0.0, 0.0, 0.0, 0.0, 0.0, 0.0, 0.0, 0.0, 0.0, 0.0, 0.0, 0.0, 0.0, 0.0, 0.0, 0.0, 0.0, 0.0, 0.0, 0.0, 0.0, 0.0, 0.0, 0.0, 0.0, 0.0, 0.0, 0.0, 0.0, 0.0, 0.0, 0.0, 0.0, 0.0, 0.0, 0.0, 0.0, 0.0, 0.0, 0.0, 0.0, 0.0, 0.0, 0.0, 0.0, 0.0, 0.0, 0.0, 0.0, 0.0, 0.0, 0.0, 0.0, 0.0, 0.0, 0.0, 0.0, 0.0, 0.0, 0.0, 0.0, 0.0, 0.0, 0.0, 0.0, 0.0, 0.0, 0.0, 0.0, 0.0, 0.0, 0.0, 0.0, 0.0, 0.0, 0.0, 0.0, 0.0, 0.0, 0.0, 0.0, 0.0, 0.0, 0.0, 0.0, 0.0, 0.0, 0.0, 0.0, 0.0, 0.0, 0.0, 0.0, 0.0, 0.0, 0.0, 0.0, 0.0, 0.0, 0.0, 0.0, 0.0, 0.0, 0.0, 0.0, 0.0, 0.0, 0.0, 0.0, 0.0, 0.0, 0.0, 0.0, 0.0, 0.0, 0.0, 0.0, 0.0, 0.0, 0.0, 0.0, 0.0, 0.0, 0.0, 0.0, 0.0, 0.0, 0.0, 0.0, 0.0, 0.0, 0.0, 0.0, 0.0, 0.0, 0.0, 0.0, 0.0, 0.0, 0.0, 0.0, 0.0, 0.0, 0.0, 0.0, 0.0, 0.0, 0.0, 0.0, 0.0, 0.0, 0.0, 0.0, 0.0, 0.0, 0.0, 0.0, 0.0, 0.0, 0.0, 0.0, 0.0, 0.0, 0.0, 0.0, 0.0, 0.0, 0.0, 0.0, 0.0, 0.0, 0.0, 0.0, 0.0, 0.0, 0.0, 0.0, 0.0, 0.0, 0.0, 0.0, 0.0, 0.0, 0.0, 0.0, 0.0, 0.0, 0.0, 0.0, 0.0, 0.0, 0.0, 0.0, 0.0, 0.0, 0.0, 0.0, 0.0, 0.0, 0.0, 0.0, 0.0, 0.0, 0.0, 0.0, 0.0, 0.0, 0.0, 0.0, 0.0, 0.0, 0.0, 0.0, 0.0, 0.0, 0.0, 0.0, 0.0, 0.0, 0.0, 0.0, 0.0, 0.0, 0.0, 0.0, 0.0, 0.0, 0.0, 0.0, 0.0, 0.0, 0.0, 0.0, 0.0, 0.0, 0.0, 0.0, 0.0, 0.0, 0.0, 0.0, 0.0, 0.0, 0.0, 0.0, 0.0, 0.0, 0.0, 0.0, 0.0, 0.0, 0.0, 0.0, 0.0, 0.0, 0.0, 0.0, 0.0, 0.0, 0.0, 0.0, 0.0, 0.0, 0.0, 0.0, 0.0, 0.0, 0.0, 0.0, 0.0, 0.0, 0.0, 0.0, 0.0, 0.0, 0.0, 0.0, 0.0, 0.0, 0.0, 0.0, 0.0, 0.0, 0.0, 0.0, 0.0, 0.0, 0.0, 0.0, 0.0, 0.0, 0.0, 0.0, 0.0, 0.0, 0.0, 0.0, 0.0, 0.0, 0.0, 0.0, 0.0, 0.0, 0.0, 0.0, 0.0, 0.0, 0.0, 0.0, 0.0, 0.0, 0.0, 0.0, 0.0, 0.0, 0.0, 0.0, 0.0, 0.0, 0.0, 0.0, 0.0, 0.0, 0.0, 0.0, 0.0, 0.0, 0.0, 0.0, 0.0, 0.0, 0.0, 0.0, 0.0, 0.0, 0.0, 0.0, 0.0, 0.0, 0.0, 0.0, 0.0, 0.0, 0.0, 0.0, 0.0, 0.0, 0.0, 0.0, 0.0, 0.0, 0.0, 0.0, 0.0, 0.0, 0.0, 0.0, 0.0, 0.0, 0.0, 0.0, 0.0, 0.0, 0.0, 0.0, 0.0, 0.0, 0.0, 0.0, 0.0, 0.0, 0.0, 0.0, 0.0, 0.0, 0.0, 0.0, 0.0, 0.0, 0.0, 0.0, 0.0, 0.0, 0.0, 0.0, 0.0, 0.0, 0.0, 0.0, 0.0, 0.0, 0.0, 0.0, 0.0, 0.0, 0.0, 0.0, 0.0, 0.0, 0.0, 0.0, 0.0, 0.0, 0.0, 0.0, 0.0, 0.0, 0.0, 0.0, 0.0, 0.0, 0.0, 0.0, 0.0, 0.0, 0.0, 0.0, 0.0, 0.0, 0.0, 0.0, 0.0, 0.0, 0.0, 0.0, 0.0, 0.0, 0.0, 0.0, 0.0, 0.0, 0.0, 0.0, 0.0, 0.0, 0.0, 0.0, 0.0, 0.0, 0.0, 0.0, 0.0, 0.0, 0.0, 0.0, 0.0, 0.0, 0.0, 0.0, 0.0, 0.0, 0.0, 0.0, 0.0, 0.0, 0.0, 0.0, 0.0, 0.0, 0.0, 0.0, 0.0, 0.0, 0.0, 0.0, 0.0, 0.0, 0.0, 0.0, 0.0, 0.0, 0.0, 0.0, 0.0, 0.0, 0.0, 0.0, 0.0, 0.0, 0.0, 0.0, 0.0, 0.0, 0.0, 0.0, 0.0, 0.0, 0.0, 0.0, 0.0, 0.0, 0.0, 0.0, 0.0, 0.0, 0.0, 0.0, 0.0, 0.0, 0.0, 0.0, 0.0, 0.0, 0.0, 0.0, 0.0, 0.0, 0.0, 0.0, 0.0, 0.0, 0.0, 0.0, 0.0, 0.0, 0.0, 0.0, 0.0, 0.0, 0.0, 0.0, 0.0, 0.0, 0.0, 0.0, 0.0, 0.0, 0.0, 0.0, 0.0, 0.0, 0.0, 0.0, 0.0, 0.0, 0.0, 0.0, 0.0, 0.0, 0.0, 0.0, 0.0, 0.0, 0.0, 0.0, 0.0, 0.0, 0.0, 0.0, 0.0, 0.0, 0.0, 0.0, 0.0, 0.0, 0.0, 0.0, 0.0, 0.0, 0.0, 0.0, 0.0, 0.0, 0.0, 0.0, 0.0, 0.0, 0.0, 0.0, 0.0, 0.0, 0.0, 0.0, 0.0, 0.0, 0.0, 0.0, 0.0, 0.0, 0.0, 0.0, 0.0, 0.0, 0.0, 0.0, 0.0, 0.0, 0.0, 0.0, 0.0, 0.0, 0.0, 0.0, 0.0, 0.0, 0.0, 0.0, 0.0, 0.0, 0.0, 0.0, 0.0, 0.0, 0.0, 0.0, 0.0, 0.0, 0.0, 0.0, 0.0, 0.0, 0.0, 0.0, 0.0, 0.0, 0.0, 0.0, 0.0, 0.0, 0.0, 0.0, 0.0, 0.0, 0.0, 0.0, 0.0, 0.0, 0.0, 0.0, 0.0, 0.0, 0.0, 0.0, 0.0, 0.0, 0.0, 0.0, 0.0, 0.0, 0.0, 0.0, 0.0, 0.0, 0.0, 0.0, 0.0, 0.0, 0.0, 0.0, 0.0, 0.0, 0.0, 0.0, 0.0, 0.0, 0.0, 0.0, 0.0, 0.0, 0.0, 0.0, 0.0, 0.0, 0.0, 0.0, 0.0, 0.0, 0.0, 0.0, 0.0, 0.0, 0.0, 0.0, 0.0, 0.0, 0.0, 0.0, 0.0, 0.0, 0.0, 0.0, 0.0, 0.0, 0.0, 0.0, 0.0, 0.0, 0.0, 0.0, 0.0, 0.0, 0.0, 0.0, 0.0, 0.0, 0.0, 0.0, 0.0, 0.0, 0.0, 0.0, 0.0, 0.0, 0.0, 0.0, 0.0, 0.0, 0.0, 0.0, 0.0, 0.0, 0.0, 0.0, 0.0, 0.0, 0.0, 0.0, 0.0, 0.0, 0.0, 0.0, 0.0, 0.0, 0.0, 0.0, 0.0, 0.0, 0.0, 0.0, 0.0, 0.0, 0.0, 0.0, 0.0, 0.0, 0.0, 0.0, 0.0, 0.0, 0.0, 0.0, 0.0, 0.0, 0.0])
me_circle_001.materials.append(mat_mehua)
me_circle_001.update()

# ---- objects
ob_cube = bpy.data.objects.new('Cube', me_cube_001)
ob_circle = bpy.data.objects.new('Circle', me_circle)
ob_circle_001 = bpy.data.objects.new('Circle.001', me_circle_001)

# ---- transforms, parenting, visibility, modifiers, constraints
ob_cube.location = (0.0, 0.0, 2.469)
ob_cube.scale = (2.0, 2.0, 2.5)
ob_circle.location = (0.0, 0.0, 6.664)
ob_circle.scale = (0.9985, 0.9985, 0.9985)
ob_circle_001.location = (0.0, 1.972, 4.015)
ob_circle_001.rotation_euler = (1.571, -1.951e-16, 1.161e-16)
ob_circle_001.scale = (0.487, 0.487, 0.487)

# ---- collection membership
col_collection.objects.link(ob_cube)
col_collection.objects.link(ob_circle)
col_collection.objects.link(ob_circle_001)

# ---- scene / render settings (as saved in the file)
scene.frame_start = 1; scene.frame_end = 250; scene.frame_set(1)
scene.render.engine = 'BLENDER_EEVEE_NEXT'
scene.cycles.sampling_pattern = 'TABULATED_SOBOL'
scene.view_settings.view_transform = 'Filmic'
bpy.context.view_layer.update()

# ---- added for rendering (the .blend has no active camera and no usable light): camera, sun
cam_auto = bpy.data.cameras.new('AutoCamera')
cam_auto.lens = 50.0
cam_auto.sensor_width = 36.0
cam_auto.clip_end = 1000.0
ob_auto_camera = bpy.data.objects.new('AutoCamera', cam_auto)
scene.collection.objects.link(ob_auto_camera)
ob_auto_camera.location = (9.73147, -10.6933, 11.391)
ob_auto_camera.rotation_euler = (1.09748, -7.21219e-08, 0.694738)
scene.camera = ob_auto_camera
light_auto_sun = bpy.data.lights.new('AutoSun', 'SUN')
light_auto_sun.energy = 3.0
light_auto_sun.angle = 0.0523599
ob_auto_sun = bpy.data.objects.new('AutoSun', light_auto_sun)
scene.collection.objects.link(ob_auto_sun)
ob_auto_sun.rotation_euler = (0.872665, 0.174533, 0.523599)
bpy.context.view_layer.update()
